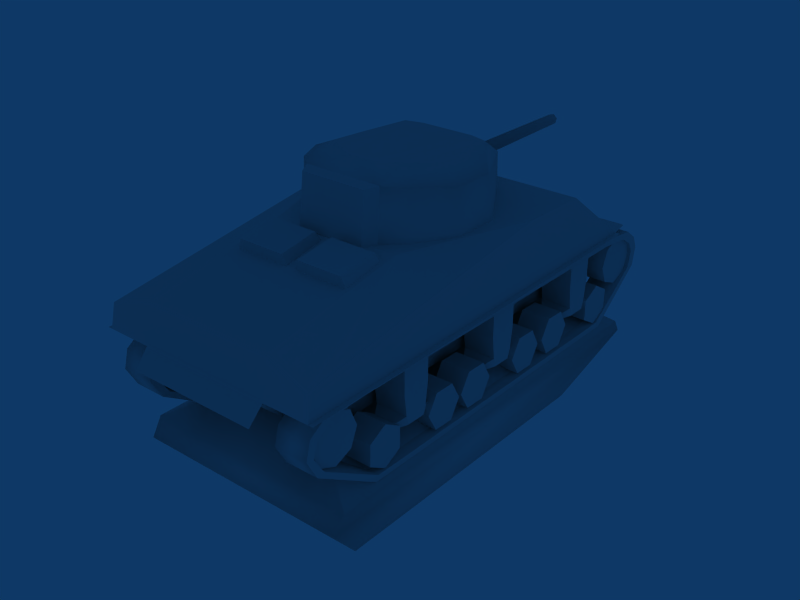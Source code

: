 # Source: LightTank.blend  (saved by Blender 2.49.2; exported with 4.5.12 LTS)
import bpy
from mathutils import Matrix  # noqa: F401  (used for matrix-valued properties, if any)

bpy.ops.wm.read_factory_settings(use_empty=True)
scene = bpy.context.scene
scene.name = 'Scene'

# ---- collections
col_collection_1 = bpy.data.collections.new('Collection 1'); scene.collection.children.link(col_collection_1)

# ---- materials (node trees are filled in below, after node groups)
mat_material = bpy.data.materials.new('Material')
mat_material.alpha_threshold = 0.0
mat_material.roughness = 0.5
mat_material.line_color = (0.0, 0.0, 0.0, 1.0)

# ---- material node trees

# ---- world
world_world = bpy.data.worlds.new('World'); scene.world = world_world
world_world.color = (0.05656, 0.2208, 0.4)
world_world.use_sun_shadow = False
world_world.sun_shadow_jitter_overblur = 0.0
world_world.cycles.sampling_method = 'MANUAL'
world_world.cycles.sample_map_resolution = 256

# ---- meshes
me_cylinder = bpy.data.meshes.new('Cylinder')
me_cylinder.from_pydata([(0.7071, 0.7071, -1.0), (0.9659, -0.2588, -1.0), (0.2588, -0.9659, -1.0), (-0.7071, -0.7071, -1.0), (-0.9659, 0.2588, -1.0), (-0.2588, 0.9659, -1.0), (0.7071, 0.7071, 1.0), (0.9659, -0.2588, 1.0), (0.2588, -0.9659, 1.0), (-0.7071, -0.7071, 1.0), (-0.9659, 0.2588, 1.0), (-0.2588, 0.9659, 1.0), (0.0, 0.0, 1.0)], [], [(12, 7, 6), (12, 8, 7), (12, 9, 8), (12, 10, 9), (12, 11, 10), (12, 6, 11), (0, 6, 7, 1), (1, 7, 8, 2), (2, 8, 9, 3), (3, 9, 10, 4), (4, 10, 11, 5), (6, 0, 5, 11)])
_uv = me_cylinder.uv_layers.new(name='UVTex')
_uv.uv.foreach_set('vector', [0.05859, 0.1191, 0.08789, 0.06836, 0.1172, 0.1191, 0.05859, 0.1191, 0.0293, 0.06836, 0.08789, 0.06836, 0.05859, 0.1191, 0.0, 0.1191, 0.0293, 0.06836, 0.05859, 0.1191, 0.0293, 0.1699, 0.0, 0.1191, 0.05859, 0.1191, 0.08789, 0.1699, 0.0293, 0.1699, 0.05859, 0.1191, 0.1172, 0.1191, 0.08789, 0.1699, 0.009766, 0.1562, 0.01758, 0.1562, 0.01758, 0.166, 0.009766, 0.166, 0.009766, 0.1562, 0.01758, 0.1562, 0.01758, 0.166, 0.009766, 0.166, 0.009766, 0.1562, 0.01758, 0.1562, 0.01758, 0.166, 0.009766, 0.166, 0.009766, 0.1562, 0.01758, 0.1562, 0.01758, 0.166, 0.009766, 0.166, 0.009766, 0.1562, 0.01758, 0.1562, 0.01758, 0.166, 0.009766, 0.166, 0.009766, 0.1562, 0.01758, 0.1562, 0.01758, 0.166, 0.009766, 0.166])
me_cylinder.use_remesh_preserve_volume = False
me_cylinder.use_remesh_preserve_attributes = False
me_cylinder.use_mirror_vertex_groups = False
me_cylinder.update()
me_barrel = bpy.data.meshes.new('Barrel')
me_barrel.from_pydata([(-1.716, 0.01389, 0.02653), (-1.716, 0.05185, -0.01143), (-1.716, 0.03796, -0.06328), (-1.716, -0.01389, -0.07718), (-1.716, -0.03796, 0.01264), (-1.716, -0.05186, -0.03922), (-0.3855, 0.01716, 0.03871), (-0.3855, 0.06403, -0.008164), (-0.3855, 0.04687, -0.0722), (-0.3855, -0.01716, -0.08935), (-0.3855, -0.04687, 0.02155), (-0.3855, -0.06403, -0.04248), (-0.3855, 0.02391, 0.06392), (-0.3855, 0.08924, -0.001409), (-0.3855, 0.06533, -0.09065), (-0.3855, -0.02391, -0.1146), (-0.3855, -0.08924, -0.04923), (-0.3855, -0.06533, 0.04001), (-0.1959, 0.02391, 0.06392), (-0.1959, 0.08924, -0.001409), (-0.1959, 0.06533, -0.09065), (-0.1959, -0.02391, -0.1146), (-0.1959, -0.08924, -0.04923), (-0.1959, -0.06533, 0.04001), (-0.006434, 0.3, 0.2299), (-0.1162, 0.3, 0.1892), (-0.1942, 0.3, 0.08949), (-0.1977, 0.3, -0.1109), (-0.1334, 0.3, -0.1846), (-0.006434, -0.3, 0.2299), (-0.1162, -0.3, 0.1892), (-0.1942, -0.3, 0.08949), (-0.1977, -0.3, -0.1109), (-0.1334, -0.3, -0.1846), (0.1202, 0.3, 0.1925), (-0.01948, 0.3, -0.2437), (0.1202, -0.3, 0.1925), (-0.01948, -0.3, -0.2437)], [], [(5, 4, 1, 2), (2, 3, 5), (4, 0, 1), (6, 0, 4, 10), (1, 0, 6, 7), (8, 2, 1, 7), (8, 9, 3, 2), (11, 5, 3, 9), (11, 10, 4, 5), (12, 6, 10, 17), (12, 13, 7, 6), (14, 8, 7, 13), (14, 15, 9, 8), (16, 11, 9, 15), (16, 17, 10, 11), (18, 12, 17, 23), (18, 19, 13, 12), (20, 14, 13, 19), (20, 21, 15, 14), (22, 16, 15, 21), (22, 23, 17, 16), (28, 25, 24), (33, 29, 30), (33, 30, 31, 32), (28, 27, 26, 25), (33, 32, 27, 28), (32, 31, 26, 27), (31, 30, 25, 26), (30, 29, 24, 25), (28, 24, 34, 35), (29, 33, 37, 36), (33, 28, 35, 37), (24, 29, 36, 34)])
me_barrel.polygons.foreach_set('use_smooth', [0, 0, 0, 1, 1, 1, 1, 1, 1, 0, 0, 0, 0, 0, 0, 1, 1, 1, 1, 1, 1, 0, 0, 0, 0, 1, 1, 1, 1, 0, 0, 1, 1])
_uv = me_barrel.uv_layers.new(name='UVTex')
_uv.uv.foreach_set('vector', [0.2441, 0.959, 0.248, 0.9512, 0.2617, 0.9648, 0.2598, 0.9707, 0.2598, 0.9707, 0.248, 0.9688, 0.2441, 0.959, 0.248, 0.9512, 0.2617, 0.9531, 0.2617, 0.9648, 0.9297, 0.9336, 0.4141, 0.918, 0.4141, 0.8867, 0.9336, 0.9004, 0.416, 0.7715, 0.416, 0.7441, 0.9355, 0.7227, 0.9316, 0.7559, 0.9355, 0.793, 0.416, 0.8027, 0.416, 0.7715, 0.9316, 0.7559, 0.9355, 0.793, 0.9336, 0.8301, 0.418, 0.8301, 0.416, 0.8027, 0.9336, 0.8633, 0.4141, 0.8555, 0.418, 0.8301, 0.9336, 0.8301, 0.9336, 0.8633, 0.9336, 0.9004, 0.4141, 0.8867, 0.4141, 0.8555, 0.5312, 0.3301, 0.5273, 0.334, 0.5098, 0.3301, 0.5078, 0.3223, 0.5312, 0.3301, 0.5371, 0.3516, 0.5312, 0.3496, 0.5273, 0.334, 0.5215, 0.3691, 0.5195, 0.3633, 0.5312, 0.3496, 0.5371, 0.3516, 0.5215, 0.3691, 0.498, 0.3633, 0.5039, 0.3574, 0.5195, 0.3633, 0.4922, 0.3398, 0.498, 0.3418, 0.5039, 0.3574, 0.498, 0.3633, 0.4922, 0.3398, 0.5078, 0.3223, 0.5098, 0.3301, 0.498, 0.3418, 0.5078, 0.2109, 0.4609, 0.2109, 0.4609, 0.1875, 0.5078, 0.1875, 0.5078, 0.07031, 0.5078, 0.09375, 0.4609, 0.09375, 0.4609, 0.07031, 0.5078, 0.1172, 0.4609, 0.1172, 0.4609, 0.09375, 0.5078, 0.09375, 0.5078, 0.1172, 0.5078, 0.1406, 0.4609, 0.1406, 0.4609, 0.1172, 0.5078, 0.1641, 0.4609, 0.1641, 0.4609, 0.1406, 0.5078, 0.1406, 0.5078, 0.1641, 0.5078, 0.1875, 0.4609, 0.1875, 0.4609, 0.1641, 0.5332, 0.08594, 0.6289, 0.08984, 0.6387, 0.1172, 0.6621, 0.1445, 0.7676, 0.1172, 0.7559, 0.1445, 0.6621, 0.1445, 0.7559, 0.1445, 0.7305, 0.1641, 0.6797, 0.1621, 0.5332, 0.08594, 0.5508, 0.07031, 0.6035, 0.07031, 0.6289, 0.08984, 0.1016, 0.5879, 0.1016, 0.5566, 0.416, 0.5566, 0.416, 0.5879, 0.1016, 0.5566, 0.1016, 0.4941, 0.416, 0.4941, 0.416, 0.5566, 0.1016, 0.9336, 0.1016, 0.8926, 0.416, 0.8926, 0.416, 0.9336, 0.1016, 0.8926, 0.1016, 0.8574, 0.416, 0.8574, 0.416, 0.8926, 0.5332, 0.08594, 0.6387, 0.1172, 0.6289, 0.1504, 0.5176, 0.1152, 0.7676, 0.1172, 0.6621, 0.1445, 0.6484, 0.1152, 0.7617, 0.08594, 0.1016, 0.5879, 0.416, 0.5879, 0.416, 0.627, 0.1016, 0.627, 0.416, 0.8574, 0.1016, 0.8574, 0.1016, 0.8125, 0.416, 0.8125])
_ca = me_barrel.color_attributes.new('Col', 'BYTE_COLOR', 'CORNER')
_ca.data.foreach_set('color', [1.0, 1.0, 1.0, 1.0, 1.0, 1.0, 1.0, 1.0, 1.0, 1.0, 1.0, 1.0, 1.0, 1.0, 1.0, 1.0, 1.0, 1.0, 1.0, 1.0, 1.0, 1.0, 1.0, 1.0, 1.0, 1.0, 1.0, 1.0, 1.0, 1.0, 1.0, 1.0, 1.0, 1.0, 1.0, 1.0, 1.0, 1.0, 1.0, 1.0, 1.0, 1.0, 1.0, 1.0, 1.0, 1.0, 1.0, 1.0, 1.0, 1.0, 1.0, 1.0, 1.0, 1.0, 1.0, 1.0, 1.0, 1.0, 1.0, 1.0, 1.0, 1.0, 1.0, 1.0, 1.0, 1.0, 1.0, 1.0, 1.0, 1.0, 1.0, 1.0, 1.0, 1.0, 1.0, 1.0, 1.0, 1.0, 1.0, 1.0, 1.0, 1.0, 1.0, 1.0, 1.0, 1.0, 1.0, 1.0, 1.0, 1.0, 1.0, 1.0, 1.0, 1.0, 1.0, 1.0, 1.0, 1.0, 1.0, 1.0, 1.0, 1.0, 1.0, 1.0, 1.0, 1.0, 1.0, 1.0, 1.0, 1.0, 1.0, 1.0, 1.0, 1.0, 1.0, 1.0, 1.0, 1.0, 1.0, 1.0, 1.0, 1.0, 1.0, 1.0, 1.0, 1.0, 1.0, 1.0, 1.0, 1.0, 1.0, 1.0, 1.0, 1.0, 1.0, 1.0, 1.0, 1.0, 1.0, 1.0, 1.0, 1.0, 1.0, 1.0, 1.0, 1.0, 1.0, 1.0, 1.0, 1.0, 1.0, 1.0, 1.0, 1.0, 1.0, 1.0, 1.0, 1.0, 1.0, 1.0, 1.0, 1.0, 1.0, 1.0, 1.0, 1.0, 1.0, 1.0, 1.0, 1.0, 1.0, 1.0, 1.0, 1.0, 1.0, 1.0, 1.0, 1.0, 1.0, 1.0, 1.0, 1.0, 1.0, 1.0, 1.0, 1.0, 1.0, 1.0, 1.0, 1.0, 1.0, 1.0, 1.0, 1.0, 1.0, 1.0, 1.0, 1.0, 1.0, 1.0, 1.0, 1.0, 1.0, 1.0, 1.0, 1.0, 1.0, 1.0, 1.0, 1.0, 1.0, 1.0, 1.0, 1.0, 1.0, 1.0, 1.0, 1.0, 1.0, 1.0, 1.0, 1.0, 1.0, 1.0, 1.0, 1.0, 1.0, 1.0, 1.0, 1.0, 1.0, 1.0, 1.0, 1.0, 1.0, 1.0, 1.0, 1.0, 1.0, 1.0, 1.0, 1.0, 1.0, 1.0, 1.0, 1.0, 1.0, 1.0, 1.0, 1.0, 1.0, 1.0, 1.0, 1.0, 1.0, 1.0, 1.0, 1.0, 1.0, 1.0, 1.0, 1.0, 1.0, 1.0, 1.0, 1.0, 1.0, 1.0, 1.0, 1.0, 1.0, 1.0, 1.0, 1.0, 1.0, 1.0, 1.0, 1.0, 1.0, 1.0, 1.0, 1.0, 1.0, 1.0, 1.0, 1.0, 1.0, 1.0, 1.0, 1.0, 1.0, 1.0, 1.0, 1.0, 1.0, 1.0, 1.0, 1.0, 1.0, 1.0, 1.0, 1.0, 1.0, 1.0, 1.0, 1.0, 1.0, 1.0, 1.0, 1.0, 1.0, 1.0, 1.0, 1.0, 1.0, 1.0, 1.0, 1.0, 1.0, 1.0, 1.0, 1.0, 1.0, 1.0, 1.0, 1.0, 1.0, 1.0, 1.0, 1.0, 1.0, 1.0, 1.0, 1.0, 1.0, 1.0, 1.0, 1.0, 1.0, 1.0, 1.0, 1.0, 1.0, 1.0, 1.0, 1.0, 1.0, 1.0, 1.0, 1.0, 1.0, 1.0, 1.0, 1.0, 1.0, 1.0, 1.0, 1.0, 1.0, 1.0, 1.0, 1.0, 1.0, 1.0, 1.0, 1.0, 1.0, 1.0, 1.0, 1.0, 1.0, 1.0, 1.0, 1.0, 1.0, 1.0, 1.0, 1.0, 1.0, 1.0, 1.0, 1.0, 1.0, 1.0, 1.0, 1.0, 1.0, 1.0, 1.0, 1.0, 1.0, 1.0, 1.0, 1.0, 1.0, 1.0, 1.0, 1.0, 1.0, 1.0, 1.0, 1.0, 1.0, 1.0, 1.0, 1.0, 1.0, 1.0, 1.0, 1.0, 1.0, 1.0, 1.0, 1.0, 1.0, 1.0, 1.0, 1.0, 1.0, 1.0, 1.0, 1.0, 1.0, 1.0, 1.0, 1.0, 1.0, 1.0, 1.0, 1.0, 1.0, 1.0, 1.0, 1.0, 1.0, 1.0, 1.0, 1.0, 1.0, 1.0, 1.0, 1.0, 1.0, 1.0, 1.0, 1.0, 1.0, 1.0, 1.0, 1.0, 1.0, 1.0, 1.0, 1.0, 1.0, 1.0, 1.0, 1.0, 1.0, 1.0, 1.0, 1.0, 1.0, 1.0, 1.0, 1.0, 1.0, 1.0, 1.0, 1.0, 1.0, 1.0, 1.0, 1.0, 1.0, 1.0, 1.0, 1.0, 1.0, 1.0, 1.0, 1.0, 1.0, 1.0, 1.0, 1.0, 1.0, 1.0, 1.0, 1.0, 1.0, 1.0, 1.0, 1.0, 1.0, 1.0, 1.0, 1.0, 1.0, 1.0, 1.0, 1.0, 1.0, 1.0, 1.0, 1.0, 1.0, 1.0, 1.0, 1.0, 1.0, 1.0])
me_barrel.materials.append(mat_material)
me_barrel.use_remesh_preserve_volume = False
me_barrel.use_remesh_preserve_attributes = False
me_barrel.use_mirror_vertex_groups = False
me_barrel.update()
me_turret = bpy.data.meshes.new('Turret')
me_turret.from_pydata([(0.9333, 0.3512, -0.3565), (0.9333, -0.3512, -0.3565), (0.8831, -0.3436, 0.1449), (0.8831, 0.3436, 0.1449), (0.1429, 0.5323, 0.2077), (-0.1423, 0.5323, 0.1927), (-0.6106, 0.4571, 0.1903), (-0.6575, 0.2743, 0.1903), (-0.6575, -0.2743, 0.1903), (-0.6106, -0.4571, 0.1903), (-0.1423, -0.5323, 0.1927), (0.1429, -0.5323, 0.2077), (0.39, -0.3897, 0.247), (0.5326, -0.1426, 0.247), (0.5326, 0.1426, 0.247), (0.39, 0.3897, 0.247), (0.2202, 0.8205, 0.09139), (-0.2193, 0.7883, 0.07237), (-0.7365, 0.5148, 0.07085), (-0.7957, 0.3361, 0.07085), (-0.7957, -0.3361, 0.07085), (-0.7365, -0.5148, 0.07085), (-0.2193, -0.7883, 0.07237), (0.2202, -0.8205, 0.09139), (0.601, -0.6007, 0.1388), (0.7607, -0.4074, 0.1579), (0.7607, 0.4074, 0.1579), (0.601, 0.6007, 0.1388), (0.225, 0.8388, -0.3692), (-0.2245, 0.8388, -0.3692), (-0.9225, 0.3974, -0.3692), (-0.9493, 0.3594, -0.3692), (-0.9493, -0.3594, -0.3692), (-0.9225, -0.3974, -0.3692), (-0.2245, -0.8388, -0.3692), (0.225, -0.8388, -0.3692), (0.6143, -0.614, -0.3692), (0.8038, -0.4165, -0.3692), (0.8038, 0.4165, -0.3692), (0.6143, 0.614, -0.3692)], [], [(0, 3, 2, 1), (0, 38, 26, 3), (38, 0, 1, 37), (37, 1, 2, 25), (25, 2, 3, 26), (30, 18, 29), (29, 18, 17), (34, 21, 33), (34, 22, 21), (12, 9, 10, 11), (13, 8, 9, 12), (14, 7, 8, 13), (15, 6, 7, 14), (15, 4, 5, 6), (27, 16, 4, 15), (17, 5, 4, 16), (17, 18, 6, 5), (19, 7, 6, 18), (19, 20, 8, 7), (21, 9, 8, 20), (21, 22, 10, 9), (23, 11, 10, 22), (24, 12, 11, 23), (24, 25, 13, 12), (26, 14, 13, 25), (26, 27, 15, 14), (39, 28, 16, 27), (29, 17, 16, 28), (31, 19, 18, 30), (31, 32, 20, 19), (33, 21, 20, 32), (35, 23, 22, 34), (36, 24, 23, 35), (36, 37, 25, 24), (38, 39, 27, 26)])
me_turret.polygons.foreach_set('use_smooth', [0, 0, 0, 0, 0, 1, 1, 1, 1, 0, 0, 0, 0, 0, 1, 1, 1, 1, 1, 1, 1, 1, 1, 1, 1, 1, 1, 1, 1, 1, 1, 1, 1, 1, 1])
_uv = me_turret.uv_layers.new(name='UVTex')
_uv.uv.foreach_set('vector', [0.3477, 0.3945, 0.3477, 0.4355, 0.2656, 0.4355, 0.2656, 0.3945, 0.2422, 0.3945, 0.2422, 0.4355, 0.166, 0.4355, 0.166, 0.3945, 0.166, 0.3945, 0.166, 0.4355, 0.2422, 0.4355, 0.2422, 0.3945, 0.2422, 0.3945, 0.2422, 0.4355, 0.166, 0.4355, 0.166, 0.3945, 0.166, 0.3945, 0.166, 0.4355, 0.2422, 0.4355, 0.2422, 0.3945, 0.4297, 0.4004, 0.498, 0.4355, 0.4141, 0.5391, 0.4141, 0.5391, 0.498, 0.4355, 0.4922, 0.5371, 0.4141, 0.6152, 0.4883, 0.7148, 0.4141, 0.752, 0.4141, 0.6152, 0.4922, 0.6152, 0.4883, 0.7148, 0.3379, 0.7695, 0.3418, 0.6113, 0.3711, 0.6641, 0.3672, 0.7207, 0.2871, 0.7988, 0.2871, 0.582, 0.3418, 0.6113, 0.3379, 0.7695, 0.2305, 0.7988, 0.2305, 0.582, 0.2871, 0.582, 0.2871, 0.7988, 0.1797, 0.7695, 0.1797, 0.6133, 0.2305, 0.582, 0.2305, 0.7988, 0.1797, 0.7695, 0.1504, 0.7207, 0.1504, 0.6621, 0.1797, 0.6133, 0.1484, 0.7988, 0.1094, 0.7285, 0.1504, 0.7207, 0.1797, 0.7695, 0.1133, 0.6504, 0.1504, 0.6621, 0.1504, 0.7207, 0.1094, 0.7285, 0.1133, 0.6504, 0.1641, 0.5547, 0.1797, 0.6133, 0.1504, 0.6621, 0.1992, 0.5391, 0.2305, 0.582, 0.1797, 0.6133, 0.1641, 0.5547, 0.1992, 0.5391, 0.3223, 0.5391, 0.2871, 0.582, 0.2305, 0.582, 0.3574, 0.5566, 0.3418, 0.6113, 0.2871, 0.582, 0.3223, 0.5391, 0.3574, 0.5566, 0.4082, 0.6504, 0.3711, 0.6641, 0.3418, 0.6113, 0.4121, 0.7344, 0.3672, 0.7207, 0.3711, 0.6641, 0.4082, 0.6504, 0.373, 0.8047, 0.3379, 0.7695, 0.3672, 0.7207, 0.4121, 0.7344, 0.373, 0.8047, 0.332, 0.832, 0.2871, 0.7988, 0.3379, 0.7695, 0.1816, 0.832, 0.2305, 0.7988, 0.2871, 0.7988, 0.332, 0.832, 0.1816, 0.832, 0.1484, 0.7988, 0.1797, 0.7695, 0.2305, 0.7988, 0.416, 0.6973, 0.4141, 0.6172, 0.4961, 0.6152, 0.4961, 0.6934, 0.4141, 0.5391, 0.4922, 0.5371, 0.4961, 0.6152, 0.4141, 0.6172, 0.4258, 0.3906, 0.5059, 0.4062, 0.498, 0.4355, 0.4297, 0.4004, 0.582, 0.6543, 0.5762, 0.5352, 0.6523, 0.5391, 0.6562, 0.6484, 0.4141, 0.752, 0.4883, 0.7148, 0.4922, 0.752, 0.4141, 0.7617, 0.4141, 0.5371, 0.4883, 0.5371, 0.4922, 0.6152, 0.4141, 0.6152, 0.4199, 0.457, 0.4961, 0.459, 0.4883, 0.5371, 0.4141, 0.5371, 0.4199, 0.457, 0.4258, 0.4102, 0.502, 0.4102, 0.4961, 0.459, 0.4141, 0.7422, 0.416, 0.6973, 0.4961, 0.6934, 0.4922, 0.7402])
_ca = me_turret.color_attributes.new('Col', 'BYTE_COLOR', 'CORNER')
_ca.data.foreach_set('color', [1.0, 1.0, 1.0, 1.0, 1.0, 1.0, 1.0, 1.0, 1.0, 1.0, 1.0, 1.0, 1.0, 1.0, 1.0, 1.0, 1.0, 1.0, 1.0, 1.0, 1.0, 1.0, 1.0, 1.0, 1.0, 1.0, 1.0, 1.0, 1.0, 1.0, 1.0, 1.0, 1.0, 1.0, 1.0, 1.0, 1.0, 1.0, 1.0, 1.0, 1.0, 1.0, 1.0, 1.0, 1.0, 1.0, 1.0, 1.0, 1.0, 1.0, 1.0, 1.0, 1.0, 1.0, 1.0, 1.0, 1.0, 1.0, 1.0, 1.0, 1.0, 1.0, 1.0, 1.0, 1.0, 1.0, 1.0, 1.0, 1.0, 1.0, 1.0, 1.0, 1.0, 1.0, 1.0, 1.0, 1.0, 1.0, 1.0, 1.0, 1.0, 1.0, 1.0, 1.0, 1.0, 1.0, 1.0, 1.0, 1.0, 1.0, 1.0, 1.0, 1.0, 1.0, 1.0, 1.0, 1.0, 1.0, 1.0, 1.0, 1.0, 1.0, 1.0, 1.0, 1.0, 1.0, 1.0, 1.0, 1.0, 1.0, 1.0, 1.0, 1.0, 1.0, 1.0, 1.0, 1.0, 1.0, 1.0, 1.0, 1.0, 1.0, 1.0, 1.0, 1.0, 1.0, 1.0, 1.0, 1.0, 1.0, 1.0, 1.0, 1.0, 1.0, 1.0, 1.0, 1.0, 1.0, 1.0, 1.0, 1.0, 1.0, 1.0, 1.0, 1.0, 1.0, 1.0, 1.0, 1.0, 1.0, 1.0, 1.0, 1.0, 1.0, 1.0, 1.0, 1.0, 1.0, 1.0, 1.0, 1.0, 1.0, 1.0, 1.0, 1.0, 1.0, 1.0, 1.0, 1.0, 1.0, 1.0, 1.0, 1.0, 1.0, 1.0, 1.0, 1.0, 1.0, 1.0, 1.0, 1.0, 1.0, 1.0, 1.0, 1.0, 1.0, 1.0, 1.0, 1.0, 1.0, 1.0, 1.0, 1.0, 1.0, 1.0, 1.0, 1.0, 1.0, 1.0, 1.0, 1.0, 1.0, 1.0, 1.0, 1.0, 1.0, 1.0, 1.0, 1.0, 1.0, 1.0, 1.0, 1.0, 1.0, 1.0, 1.0, 1.0, 1.0, 1.0, 1.0, 1.0, 1.0, 1.0, 1.0, 1.0, 1.0, 1.0, 1.0, 1.0, 1.0, 1.0, 1.0, 1.0, 1.0, 1.0, 1.0, 1.0, 1.0, 1.0, 1.0, 1.0, 1.0, 1.0, 1.0, 1.0, 1.0, 1.0, 1.0, 1.0, 1.0, 1.0, 1.0, 1.0, 1.0, 1.0, 1.0, 1.0, 1.0, 1.0, 1.0, 1.0, 1.0, 1.0, 1.0, 1.0, 1.0, 1.0, 1.0, 1.0, 1.0, 1.0, 1.0, 1.0, 1.0, 1.0, 1.0, 1.0, 1.0, 1.0, 1.0, 1.0, 1.0, 1.0, 1.0, 1.0, 1.0, 1.0, 1.0, 1.0, 1.0, 1.0, 1.0, 1.0, 1.0, 1.0, 1.0, 1.0, 1.0, 1.0, 1.0, 1.0, 1.0, 1.0, 1.0, 1.0, 1.0, 1.0, 1.0, 1.0, 1.0, 1.0, 1.0, 1.0, 1.0, 1.0, 1.0, 1.0, 1.0, 1.0, 1.0, 1.0, 1.0, 1.0, 1.0, 1.0, 1.0, 1.0, 1.0, 1.0, 1.0, 1.0, 1.0, 1.0, 1.0, 1.0, 1.0, 1.0, 1.0, 1.0, 1.0, 1.0, 1.0, 1.0, 1.0, 1.0, 1.0, 1.0, 1.0, 1.0, 1.0, 1.0, 1.0, 1.0, 1.0, 1.0, 1.0, 1.0, 1.0, 1.0, 1.0, 1.0, 1.0, 1.0, 1.0, 1.0, 1.0, 1.0, 1.0, 1.0, 1.0, 1.0, 1.0, 1.0, 1.0, 1.0, 1.0, 1.0, 1.0, 1.0, 1.0, 1.0, 1.0, 1.0, 1.0, 1.0, 1.0, 1.0, 1.0, 1.0, 1.0, 1.0, 1.0, 1.0, 1.0, 1.0, 1.0, 1.0, 1.0, 1.0, 1.0, 1.0, 1.0, 1.0, 1.0, 1.0, 1.0, 1.0, 1.0, 1.0, 1.0, 1.0, 1.0, 1.0, 1.0, 1.0, 1.0, 1.0, 1.0, 1.0, 1.0, 1.0, 1.0, 1.0, 1.0, 1.0, 1.0, 1.0, 1.0, 1.0, 1.0, 1.0, 1.0, 1.0, 1.0, 1.0, 1.0, 1.0, 1.0, 1.0, 1.0, 1.0, 1.0, 1.0, 1.0, 1.0, 1.0, 1.0, 1.0, 1.0, 1.0, 1.0, 1.0, 1.0, 1.0, 1.0, 1.0, 1.0, 1.0, 1.0, 1.0, 1.0, 1.0, 1.0, 1.0, 1.0, 1.0, 1.0, 1.0, 1.0, 1.0, 1.0, 1.0, 1.0, 1.0, 1.0, 1.0, 1.0, 1.0, 1.0, 1.0, 1.0, 1.0, 1.0, 1.0, 1.0, 1.0, 1.0, 1.0, 1.0, 1.0, 1.0, 1.0, 1.0, 1.0, 1.0, 1.0, 1.0, 1.0, 1.0, 1.0, 1.0, 1.0, 1.0, 1.0, 1.0, 1.0, 1.0, 1.0, 1.0, 1.0, 1.0, 1.0, 1.0, 1.0, 1.0, 1.0, 1.0, 1.0, 1.0, 1.0, 1.0, 1.0, 1.0, 1.0, 1.0, 1.0, 1.0, 1.0, 1.0, 1.0, 1.0, 1.0, 1.0, 1.0, 1.0, 1.0, 1.0, 1.0, 1.0, 1.0, 1.0, 1.0, 1.0, 1.0])
me_turret.materials.append(mat_material)
me_turret.use_remesh_preserve_volume = False
me_turret.use_remesh_preserve_attributes = False
me_turret.use_mirror_vertex_groups = False
me_turret.update()
me_body = bpy.data.meshes.new('Body')
me_body.from_pydata([(1.228, -0.06825, 1.65), (1.228, -0.5485, 1.65), (0.8281, -0.5433, 1.714), (0.8281, -0.07347, 1.714), (0.7799, -0.5869, 1.59), (0.7799, -0.02981, 1.59), (1.215, -0.5931, 1.521), (1.215, -0.02362, 1.521), (1.215, 0.6309, 1.521), (1.215, 0.06141, 1.521), (0.7799, 0.6247, 1.59), (0.7799, 0.06761, 1.59), (0.8281, 0.5811, 1.714), (0.8281, 0.1113, 1.714), (1.228, 0.106, 1.65), (1.228, 0.5863, 1.65), (-1.492, 0.7158, 0.8823), (-1.492, 0.7206, 0.637), (-1.798, 0.7206, 0.637), (-1.798, 0.7153, 0.8823), (-1.493, 1.045, 0.8823), (-1.797, 1.045, 0.8823), (-1.797, 1.045, 0.637), (-1.493, 1.045, 0.637), (-1.741, 0.7206, 0.3298), (-1.741, 1.044, 0.3298), (-1.549, 0.7206, 0.3298), (-1.549, 1.044, 0.3298), (-1.769, 0.7206, 0.4206), (-1.769, 1.044, 0.4206), (-1.521, 1.044, 0.4206), (-1.521, 0.7206, 0.4206), (-2.033, 0.8823, 0.2838), (-1.257, 0.8823, 0.2838), (0.01281, 0.8823, 0.2838), (-0.763, 0.8823, 0.2838), (-0.251, 0.7206, 0.4206), (-0.251, 1.044, 0.4206), (-0.4992, 1.044, 0.4206), (-0.4992, 0.7206, 0.4206), (-0.2792, 1.044, 0.3298), (-0.2792, 0.7206, 0.3298), (-0.471, 1.044, 0.3298), (-0.471, 0.7206, 0.3298), (-0.223, 1.045, 0.637), (-0.5272, 1.045, 0.637), (-0.5272, 1.045, 0.8823), (-0.223, 1.045, 0.8823), (-0.5282, 0.7158, 0.8823), (-0.5282, 0.7206, 0.637), (-0.222, 0.7206, 0.637), (-0.222, 0.7158, 0.8823), (1.006, 0.7158, 0.8823), (1.006, 0.7206, 0.637), (0.6993, 0.7206, 0.637), (0.6993, 0.7158, 0.8823), (1.005, 1.045, 0.8823), (0.7003, 1.045, 0.8823), (0.7003, 1.045, 0.637), (1.005, 1.045, 0.637), (0.7565, 0.7206, 0.3298), (0.7565, 1.044, 0.3298), (0.9483, 0.7206, 0.3298), (0.9483, 1.044, 0.3298), (0.7283, 0.7206, 0.4206), (0.7283, 1.044, 0.4206), (0.9765, 1.044, 0.4206), (0.9765, 0.7206, 0.4206), (0.4645, 0.8823, 0.2838), (1.24, 0.8823, 0.2838), (-2.209, 0.8215, 0.8021), (-2.134, 0.8215, 0.622), (-2.209, 0.8215, 0.4419), (-2.389, 0.8215, 0.3673), (-2.569, 0.8215, 0.4419), (-2.644, 0.8215, 0.622), (-2.569, 0.8215, 0.8021), (-2.389, 0.8215, 0.8767), (-2.209, 1.026, 0.8021), (-2.134, 1.026, 0.622), (-2.209, 1.026, 0.4419), (-2.389, 1.026, 0.3673), (-2.569, 1.026, 0.4419), (-2.644, 1.026, 0.622), (-2.569, 1.026, 0.8021), (-2.389, 1.026, 0.8767), (1.813, 1.026, 0.8852), (1.633, 1.026, 0.8106), (1.559, 1.026, 0.6305), (1.633, 1.026, 0.4504), (1.813, 1.026, 0.3758), (1.993, 1.026, 0.4504), (2.068, 1.026, 0.6305), (1.993, 1.026, 0.8106), (1.813, 0.8215, 0.8852), (1.633, 0.8215, 0.8106), (1.559, 0.8215, 0.6305), (1.633, 0.8215, 0.4504), (1.813, 0.8215, 0.3758), (1.993, 0.8215, 0.4504), (2.068, 0.8215, 0.6305), (1.993, 0.8215, 0.8106), (1.524, -0.7347, 0.952), (2.164, -0.7347, 0.6162), (2.055, -0.7347, 0.4195), (1.384, -0.7347, 0.002916), (-2.07, -0.7347, -0.00245), (-2.683, -0.7347, 0.4755), (-2.721, -0.7347, 0.6694), (-2.666, -0.7347, 0.7986), (-2.529, -0.7347, 0.9019), (-2.204, -0.7347, 0.9435), (1.909, -0.7347, 0.9385), (2.118, -0.7347, 0.7966), (2.164, -1.067, 0.6162), (2.055, -1.067, 0.4195), (1.384, -1.067, 0.002917), (-2.07, -1.067, -0.00245), (-2.683, -1.067, 0.4755), (-2.721, -1.067, 0.6694), (-2.666, -1.067, 0.7986), (-2.529, -1.067, 0.9019), (-2.204, -1.067, 0.9435), (1.524, -1.067, 0.952), (1.909, -1.067, 0.9385), (2.118, -1.067, 0.7966), (2.036, -1.062, 0.7512), (1.833, -1.062, 0.8716), (1.461, -1.062, 0.883), (-2.14, -1.062, 0.8758), (-2.454, -1.062, 0.8406), (-2.586, -1.062, 0.7529), (-2.639, -1.062, 0.6434), (-2.602, -1.062, 0.479), (-2.038, -1.062, 0.05674), (1.354, -1.062, 0.05579), (1.974, -1.062, 0.4315), (2.08, -1.062, 0.5983), (2.036, -0.7399, 0.7512), (1.833, -0.7399, 0.8716), (-2.14, -0.7399, 0.8758), (-2.454, -0.7399, 0.8406), (-2.586, -0.7399, 0.7529), (-2.639, -0.7399, 0.6434), (-2.602, -0.7399, 0.479), (-2.038, -0.7399, 0.05674), (1.354, -0.7399, 0.05579), (1.974, -0.7399, 0.4315), (2.08, -0.7399, 0.5983), (1.461, -0.7399, 0.883), (-2.209, -0.8245, 0.8021), (-2.134, -0.8245, 0.622), (-2.209, -0.8245, 0.4419), (-2.389, -0.8245, 0.3673), (-2.569, -0.8245, 0.4419), (-2.644, -0.8245, 0.622), (-2.569, -0.8245, 0.8021), (-2.389, -0.8245, 0.8767), (-2.209, -1.029, 0.8021), (-2.134, -1.029, 0.622), (-2.209, -1.029, 0.4419), (-2.389, -1.029, 0.3673), (-2.569, -1.029, 0.4419), (-2.644, -1.029, 0.622), (-2.569, -1.029, 0.8021), (-2.389, -1.029, 0.8767), (1.813, -1.029, 0.8852), (1.633, -1.029, 0.8106), (1.559, -1.029, 0.6305), (1.633, -1.029, 0.4504), (1.813, -1.029, 0.3758), (1.993, -1.029, 0.4504), (2.068, -1.029, 0.6305), (1.993, -1.029, 0.8106), (1.813, -0.8245, 0.8852), (1.633, -0.8245, 0.8106), (1.559, -0.8245, 0.6305), (1.633, -0.8245, 0.4504), (1.813, -0.8245, 0.3758), (1.993, -0.8245, 0.4504), (2.068, -0.8245, 0.6305), (1.993, -0.8245, 0.8106), (2.204, 0.6739, 0.9987), (2.204, -0.6688, 0.9987), (-2.134, -0.6688, 1.046), (-2.134, 0.6739, 1.046), (2.133, 0.6607, 1.378), (2.133, -0.6556, 1.378), (0.6498, -0.6556, 1.652), (0.6498, 0.6607, 1.652), (-1.362, -0.6556, 1.643), (-1.362, 0.6607, 1.643), (2.194, 0.6607, 0.9479), (-2.625, 0.6607, 0.7069), (-2.625, -0.6556, 0.7069), (2.194, -0.6556, 0.9479), (1.57, 0.6607, 0.3913), (1.57, -0.6556, 0.3913), (-2.213, -0.6556, 0.3886), (-2.213, 0.6607, 0.3886), (-0.6489, -1.106, 1.652), (-1.362, -1.106, 1.643), (-2.134, -1.128, 1.046), (2.199, -1.128, 0.9968), (2.162, -1.106, 1.238), (-0.6489, 1.111, 1.652), (-1.362, 1.111, 1.643), (-2.134, 1.133, 1.046), (2.199, 1.133, 0.9968), (2.162, 1.111, 1.238), (-2.594, -0.6556, 0.5134), (-2.594, 0.6607, 0.5134), (2.346, 0.6607, 0.8367), (2.346, -0.6556, 0.8367), (-2.213, -0.3265, 0.3886), (-2.499, -0.3521, 0.5134), (-2.53, -0.3521, 0.7069), (-2.134, -0.3331, 1.046), (-2.213, 0.3316, 0.3886), (-2.499, 0.3572, 0.5134), (-2.53, 0.3572, 0.7069), (-2.134, 0.3382, 1.046), (-2.594, -0.4911, 0.5134), (-2.625, -0.4911, 0.7069), (-2.625, 0.4962, 0.7069), (-2.594, 0.4962, 0.5134), (-2.631, -0.7091, 0.916), (-2.631, -0.9211, 0.916), (-2.631, 0.7142, 0.916), (-2.631, 0.9262, 0.916), (1.461, 1.06, 0.883), (2.08, 1.06, 0.5983), (1.974, 1.06, 0.4315), (1.354, 1.06, 0.05579), (-2.038, 1.06, 0.05674), (-2.602, 1.06, 0.479), (-2.639, 1.06, 0.6434), (-2.586, 1.06, 0.7529), (-2.454, 1.06, 0.8406), (-2.14, 1.06, 0.8758), (1.833, 1.06, 0.8716), (2.036, 1.06, 0.7512), (2.08, 0.7385, 0.5983), (1.974, 0.7385, 0.4315), (1.354, 0.7385, 0.05579), (-2.038, 0.7385, 0.05674), (-2.602, 0.7385, 0.479), (-2.639, 0.7385, 0.6434), (-2.586, 0.7385, 0.7529), (-2.454, 0.7385, 0.8406), (-2.14, 0.7385, 0.8758), (1.461, 0.7385, 0.883), (1.833, 0.7385, 0.8716), (2.036, 0.7385, 0.7512), (2.118, 0.7332, 0.7966), (1.909, 0.7332, 0.9385), (1.524, 0.7332, 0.952), (-2.204, 0.7332, 0.9435), (-2.529, 0.7332, 0.9019), (-2.666, 0.7332, 0.7986), (-2.721, 0.7332, 0.6694), (-2.683, 0.7332, 0.4755), (-2.07, 0.7332, -0.00245), (1.384, 0.7332, 0.002917), (2.055, 0.7332, 0.4195), (2.164, 0.7332, 0.6162), (2.118, 1.065, 0.7966), (1.909, 1.065, 0.9385), (-2.204, 1.065, 0.9435), (-2.529, 1.065, 0.9019), (-2.666, 1.065, 0.7986), (-2.721, 1.065, 0.6694), (-2.683, 1.065, 0.4755), (-2.07, 1.065, -0.00245), (1.384, 1.065, 0.002916), (2.055, 1.065, 0.4195), (2.164, 1.065, 0.6162), (1.524, 1.065, 0.952), (1.24, -0.8782, 0.2838), (0.4645, -0.8782, 0.2838), (0.9765, -0.7165, 0.4206), (0.9765, -1.04, 0.4206), (0.7283, -1.04, 0.4206), (0.7283, -0.7165, 0.4206), (0.9483, -1.04, 0.3298), (0.9483, -0.7165, 0.3298), (0.7565, -1.04, 0.3298), (0.7565, -0.7165, 0.3298), (1.005, -1.041, 0.637), (0.7003, -1.041, 0.637), (0.7003, -1.041, 0.8823), (1.005, -1.041, 0.8823), (0.6993, -0.7116, 0.8823), (0.6993, -0.7165, 0.637), (1.006, -0.7165, 0.637), (1.006, -0.7116, 0.8823), (-0.222, -0.7116, 0.8823), (-0.222, -0.7165, 0.637), (-0.5282, -0.7165, 0.637), (-0.5282, -0.7116, 0.8823), (-0.223, -1.041, 0.8823), (-0.5272, -1.041, 0.8823), (-0.5272, -1.041, 0.637), (-0.223, -1.041, 0.637), (-0.471, -0.7165, 0.3298), (-0.471, -1.04, 0.3298), (-0.2792, -0.7165, 0.3298), (-0.2792, -1.04, 0.3298), (-0.4992, -0.7165, 0.4206), (-0.4992, -1.04, 0.4206), (-0.251, -1.04, 0.4206), (-0.251, -0.7165, 0.4206), (-0.763, -0.8782, 0.2838), (0.01281, -0.8782, 0.2838), (-1.257, -0.8782, 0.2838), (-2.033, -0.8782, 0.2838), (-1.521, -0.7165, 0.4206), (-1.521, -1.04, 0.4206), (-1.769, -1.04, 0.4206), (-1.769, -0.7165, 0.4206), (-1.549, -1.04, 0.3298), (-1.549, -0.7165, 0.3298), (-1.741, -1.04, 0.3298), (-1.741, -0.7165, 0.3298), (-1.493, -1.041, 0.637), (-1.797, -1.041, 0.637), (-1.797, -1.041, 0.8823), (-1.493, -1.041, 0.8823), (-1.798, -0.7112, 0.8823), (-1.798, -0.7165, 0.637), (-1.492, -0.7165, 0.637), (-1.492, -0.7116, 0.8823), (-2.477, 1.03, 0.9826), (-2.477, 0.6941, 0.9826), (-2.477, -0.689, 0.9826), (-2.477, -1.025, 0.9826), (-2.134, -1.128, 1.046), (2.199, -1.128, 0.9968), (-2.134, 1.182, 1.046), (2.199, 1.182, 0.9968), (-2.134, -1.176, 1.046), (2.199, -1.176, 0.9968)], [], [(0, 3, 2, 1), (0, 7, 5, 3), (7, 0, 1, 6), (6, 1, 2, 4), (4, 2, 3, 5), (11, 13, 12, 10), (9, 14, 13, 11), (8, 15, 14, 9), (15, 8, 10, 12), (15, 12, 13, 14), (20, 23, 22, 21), (26, 24, 25, 27), (29, 30, 27, 25), (25, 24, 32), (29, 25, 32), (28, 29, 32), (27, 30, 33), (26, 27, 33), (30, 31, 33), (17, 31, 30, 23), (16, 17, 23, 20), (18, 19, 21, 22), (18, 22, 29, 28), (22, 23, 30, 29), (45, 44, 37, 38), (49, 45, 38, 39), (49, 48, 46, 45), (51, 50, 44, 47), (50, 36, 37, 44), (37, 36, 34), (41, 40, 34), (40, 37, 34), (39, 38, 35), (38, 42, 35), (42, 43, 35), (38, 37, 40, 42), (41, 43, 42, 40), (47, 44, 45, 46), (56, 59, 58, 57), (62, 60, 61, 63), (65, 66, 63, 61), (61, 60, 68), (65, 61, 68), (64, 65, 68), (63, 66, 69), (62, 63, 69), (66, 67, 69), (53, 67, 66, 59), (52, 53, 59, 56), (54, 55, 57, 58), (54, 58, 65, 64), (58, 59, 66, 65), (71, 79, 78, 70), (71, 72, 80, 79), (73, 81, 80, 72), (73, 74, 82, 81), (75, 83, 82, 74), (75, 76, 84, 83), (77, 85, 84, 76), (77, 70, 78, 85), (78, 83, 84, 85), (78, 79, 82, 83), (79, 80, 81, 82), (92, 91, 90, 89), (93, 92, 89, 88), (93, 88, 87, 86), (94, 101, 93, 86), (94, 86, 87, 95), (96, 95, 87, 88), (96, 88, 89, 97), (98, 97, 89, 90), (98, 90, 91, 99), (100, 99, 91, 92), (100, 92, 93, 101), (104, 103, 114, 115), (105, 104, 115, 116), (106, 105, 116, 117), (107, 106, 117, 118), (108, 107, 118, 119), (109, 108, 119, 120), (110, 109, 120, 121), (111, 110, 121, 122), (123, 102, 111, 122), (112, 102, 123, 124), (112, 124, 125, 113), (103, 113, 125, 114), (114, 125, 126, 137), (113, 103, 148, 138), (124, 127, 126, 125), (113, 138, 139, 112), (124, 123, 128, 127), (102, 112, 139, 149), (122, 129, 128, 123), (102, 149, 140, 111), (122, 121, 130, 129), (110, 111, 140, 141), (121, 120, 131, 130), (109, 110, 141, 142), (120, 119, 132, 131), (108, 109, 142, 143), (119, 118, 133, 132), (107, 108, 143, 144), (118, 117, 134, 133), (106, 107, 144, 145), (117, 116, 135, 134), (105, 106, 145, 146), (116, 115, 136, 135), (104, 105, 146, 147), (115, 114, 137, 136), (103, 104, 147, 148), (137, 148, 147, 136), (136, 147, 146, 135), (135, 146, 145, 134), (134, 145, 144, 133), (133, 144, 143, 132), (132, 143, 142, 131), (131, 142, 141, 130), (130, 141, 140, 129), (128, 129, 140, 149), (128, 149, 139, 127), (126, 127, 139, 138), (126, 138, 148, 137), (151, 150, 158, 159), (151, 159, 160, 152), (153, 152, 160, 161), (153, 161, 162, 154), (155, 154, 162, 163), (155, 163, 164, 156), (157, 156, 164, 165), (157, 165, 158, 150), (158, 165, 164, 163), (158, 163, 162, 159), (159, 162, 161, 160), (172, 169, 170, 171), (173, 168, 169, 172), (173, 166, 167, 168), (174, 166, 173, 181), (174, 175, 167, 166), (176, 168, 167, 175), (176, 177, 169, 168), (178, 170, 169, 177), (178, 179, 171, 170), (180, 172, 171, 179), (180, 181, 173, 172), (186, 189, 188, 187), (182, 186, 187, 183), (191, 185, 221), (190, 188, 189, 191), (185, 182, 192, 193), (217, 216, 223), (183, 184, 194, 195), (182, 183, 195, 192), (192, 195, 197, 196), (195, 194, 210), (194, 223, 222, 210), (196, 199, 211), (197, 198, 214), (188, 190, 201, 200), (190, 184, 202, 201), (183, 187, 204, 203), (187, 188, 200, 204), (184, 183, 203, 202), (203, 204, 200), (203, 200, 202), (202, 200, 201), (191, 189, 205, 206), (185, 191, 206, 207), (186, 182, 208, 209), (189, 186, 209, 205), (182, 185, 207, 208), (208, 205, 209), (208, 207, 205), (207, 206, 205), (211, 193, 192), (211, 192, 196), (218, 219, 225), (210, 198, 197), (210, 197, 195), (212, 182, 183, 213), (217, 184, 190), (198, 210, 222), (185, 193, 224), (220, 224, 225, 219), (218, 199, 196), (196, 197, 214, 218), (216, 217, 221, 220), (215, 216, 220, 219), (214, 215, 219, 218), (190, 191, 221, 217), (224, 193, 211, 225), (224, 220, 221), (224, 221, 185), (222, 215, 214), (222, 214, 198), (225, 211, 199), (225, 199, 218), (223, 216, 215, 222), (223, 194, 184), (223, 184, 217), (253, 241, 231, 242), (253, 252, 240, 241), (251, 230, 240, 252), (251, 250, 239, 230), (249, 238, 239, 250), (248, 237, 238, 249), (247, 236, 237, 248), (246, 235, 236, 247), (245, 234, 235, 246), (244, 233, 234, 245), (243, 232, 233, 244), (242, 231, 232, 243), (276, 275, 232, 231), (264, 265, 242, 243), (275, 274, 233, 232), (263, 264, 243, 244), (274, 273, 234, 233), (262, 263, 244, 245), (273, 272, 235, 234), (261, 262, 245, 246), (272, 271, 236, 235), (260, 261, 246, 247), (271, 270, 237, 236), (259, 260, 247, 248), (270, 269, 238, 237), (258, 259, 248, 249), (269, 268, 239, 238), (257, 258, 249, 250), (277, 230, 239, 268), (257, 250, 251, 256), (277, 267, 240, 230), (255, 256, 251, 252), (266, 241, 240, 267), (255, 252, 253, 254), (266, 276, 231, 241), (265, 254, 253, 242), (276, 266, 254, 265), (267, 255, 254, 266), (267, 277, 256, 255), (256, 277, 268, 257), (268, 269, 258, 257), (269, 270, 259, 258), (270, 271, 260, 259), (271, 272, 261, 260), (272, 273, 262, 261), (273, 274, 263, 262), (274, 275, 264, 263), (275, 276, 265, 264), (289, 282, 281, 288), (293, 283, 282, 289), (293, 289, 290, 292), (295, 291, 288, 294), (294, 288, 281, 280), (281, 278, 280), (285, 278, 284), (284, 278, 281), (283, 279, 282), (282, 279, 286), (286, 279, 287), (282, 286, 284, 281), (285, 284, 286, 287), (291, 290, 289, 288), (300, 301, 302, 303), (306, 307, 305, 304), (309, 305, 307, 310), (305, 312, 304), (309, 312, 305), (308, 312, 309), (307, 313, 310), (306, 313, 307), (310, 313, 311), (297, 303, 310, 311), (296, 300, 303, 297), (298, 302, 301, 299), (298, 308, 309, 302), (302, 309, 310, 303), (325, 318, 317, 324), (329, 319, 318, 325), (329, 325, 326, 328), (331, 327, 324, 330), (330, 324, 317, 316), (317, 314, 316), (321, 314, 320), (320, 314, 317), (319, 315, 318), (318, 315, 322), (322, 315, 323), (318, 322, 320, 317), (321, 320, 322, 323), (327, 326, 325, 324), (207, 332, 333, 185), (332, 229, 228, 333), (184, 334, 335, 202), (334, 226, 227, 335), (184, 194, 334), (194, 226, 334), (185, 333, 193), (193, 333, 228), (203, 202, 336, 337), (207, 208, 339, 338), (337, 336, 340, 341)])
me_body.polygons.foreach_set('use_smooth', [0, 0, 0, 0, 0, 0, 0, 0, 0, 0, 0, 0, 0, 0, 0, 0, 0, 0, 0, 0, 0, 0, 0, 0, 0, 0, 0, 0, 0, 0, 0, 0, 0, 0, 0, 0, 0, 0, 0, 0, 0, 0, 0, 0, 0, 0, 0, 0, 0, 0, 0, 0, 1, 1, 1, 1, 1, 1, 1, 1, 0, 0, 0, 0, 0, 0, 1, 1, 1, 1, 1, 1, 1, 1, 1, 1, 1, 1, 1, 1, 1, 1, 1, 1, 1, 1, 0, 0, 0, 0, 0, 0, 0, 0, 0, 0, 0, 0, 0, 0, 0, 0, 0, 0, 0, 0, 0, 0, 0, 0, 1, 1, 1, 1, 1, 1, 1, 1, 1, 1, 1, 1, 1, 1, 1, 1, 1, 1, 1, 1, 0, 0, 0, 0, 0, 0, 1, 1, 1, 1, 1, 1, 1, 1, 0, 0, 0, 0, 0, 0, 0, 0, 0, 0, 0, 0, 0, 0, 0, 0, 0, 0, 0, 0, 0, 0, 0, 0, 0, 0, 0, 0, 0, 0, 0, 0, 0, 0, 0, 0, 0, 0, 0, 0, 0, 0, 0, 0, 0, 0, 0, 0, 0, 0, 0, 0, 0, 0, 0, 1, 1, 1, 1, 1, 1, 1, 1, 1, 1, 1, 1, 0, 0, 0, 0, 0, 0, 0, 0, 0, 0, 0, 0, 0, 0, 0, 0, 0, 0, 0, 0, 0, 0, 0, 0, 1, 1, 1, 1, 1, 1, 1, 1, 1, 1, 1, 1, 0, 0, 0, 0, 0, 0, 0, 0, 0, 0, 0, 0, 0, 0, 0, 0, 0, 0, 0, 0, 0, 0, 0, 0, 0, 0, 0, 0, 0, 0, 0, 0, 0, 0, 0, 0, 0, 0, 0, 0, 0, 0, 0, 0, 0, 0, 0, 0, 0, 0, 0, 0, 0])
_uv = me_body.uv_layers.new(name='UVTex')
_uv.uv.foreach_set('vector', [0.3477, 0.3945, 0.3477, 0.4355, 0.2656, 0.4355, 0.2656, 0.3945, 0.2422, 0.3945, 0.2422, 0.4355, 0.166, 0.4355, 0.166, 0.3945, 0.166, 0.3945, 0.166, 0.4355, 0.2422, 0.4355, 0.2422, 0.3945, 0.2422, 0.3945, 0.2422, 0.4355, 0.166, 0.4355, 0.166, 0.3945, 0.166, 0.3945, 0.166, 0.4355, 0.2422, 0.4355, 0.2422, 0.3945, 0.166, 0.3945, 0.166, 0.4355, 0.2422, 0.4355, 0.2422, 0.3945, 0.2422, 0.3945, 0.2422, 0.4355, 0.166, 0.4355, 0.166, 0.3945, 0.166, 0.3945, 0.166, 0.4355, 0.2422, 0.4355, 0.2422, 0.3945, 0.2422, 0.3945, 0.2422, 0.4355, 0.166, 0.4355, 0.166, 0.3945, 0.3477, 0.3945, 0.3477, 0.4355, 0.2656, 0.4355, 0.2656, 0.3945, 0.9199, 0.8262, 0.8711, 0.8262, 0.873, 0.9062, 0.9219, 0.9062, 0.791, 0.8398, 0.793, 0.8809, 0.8105, 0.8945, 0.8086, 0.8398, 0.8301, 0.9082, 0.8262, 0.8281, 0.8086, 0.8398, 0.8105, 0.8945, 0.8105, 0.8945, 0.793, 0.8809, 0.7793, 0.9688, 0.8301, 0.9082, 0.8105, 0.8945, 0.7871, 0.9785, 0.834, 0.918, 0.8301, 0.9082, 0.7949, 0.9785, 0.8086, 0.8398, 0.8262, 0.8281, 0.791, 0.752, 0.791, 0.8398, 0.8086, 0.8398, 0.7852, 0.752, 0.8262, 0.8281, 0.832, 0.8125, 0.7988, 0.7402, 0.8711, 0.8008, 0.832, 0.8125, 0.8262, 0.8281, 0.8711, 0.8262, 0.9199, 0.8008, 0.8711, 0.8008, 0.8711, 0.8262, 0.9199, 0.8262, 0.873, 0.9316, 0.9219, 0.9316, 0.9219, 0.9062, 0.873, 0.9062, 0.873, 0.9316, 0.873, 0.9062, 0.8301, 0.9082, 0.834, 0.918, 0.873, 0.9062, 0.8711, 0.8262, 0.8262, 0.8281, 0.8301, 0.9082, 0.4727, 0.375, 0.4805, 0.4707, 0.5254, 0.4688, 0.5234, 0.373, 0.4727, 0.3398, 0.4727, 0.375, 0.5234, 0.373, 0.5156, 0.3594, 0.4727, 0.3398, 0.4121, 0.3398, 0.4121, 0.375, 0.4727, 0.375, 0.4141, 0.4941, 0.4805, 0.4941, 0.4805, 0.4707, 0.4141, 0.4707, 0.4805, 0.4941, 0.5176, 0.4844, 0.5254, 0.4688, 0.4805, 0.4707, 0.5254, 0.4688, 0.5176, 0.4844, 0.5684, 0.5645, 0.5684, 0.4395, 0.5547, 0.4551, 0.5762, 0.5566, 0.5547, 0.4551, 0.5254, 0.4688, 0.5684, 0.5566, 0.5156, 0.3594, 0.5234, 0.373, 0.5664, 0.2852, 0.5234, 0.373, 0.5449, 0.3887, 0.5664, 0.2852, 0.5449, 0.3887, 0.5664, 0.3887, 0.582, 0.2852, 0.5234, 0.373, 0.5254, 0.4688, 0.5547, 0.4551, 0.5449, 0.3887, 0.5684, 0.4395, 0.5664, 0.3887, 0.5449, 0.3887, 0.5547, 0.4551, 0.4141, 0.4707, 0.4805, 0.4707, 0.4727, 0.375, 0.4121, 0.375, 0.3711, 0.9883, 0.3711, 0.9414, 0.293, 0.9414, 0.293, 0.9883, 0.3457, 0.8711, 0.3086, 0.8711, 0.3086, 0.8848, 0.3574, 0.8848, 0.293, 0.9043, 0.3574, 0.9043, 0.3574, 0.8848, 0.3086, 0.8848, 0.3086, 0.8848, 0.3086, 0.8711, 0.2285, 0.8574, 0.293, 0.9043, 0.3086, 0.8848, 0.2285, 0.8633, 0.2773, 0.9043, 0.293, 0.9043, 0.2285, 0.8711, 0.3574, 0.8848, 0.3574, 0.9043, 0.4355, 0.8711, 0.3457, 0.8711, 0.3574, 0.8848, 0.4258, 0.8633, 0.3574, 0.9043, 0.3789, 0.9043, 0.4473, 0.875, 0.3906, 0.9414, 0.3789, 0.9043, 0.3574, 0.9043, 0.3711, 0.9414, 0.3906, 0.9883, 0.3906, 0.9414, 0.3711, 0.9414, 0.3711, 0.9883, 0.2715, 0.9414, 0.2715, 0.9883, 0.293, 0.9883, 0.293, 0.9414, 0.2715, 0.9414, 0.293, 0.9414, 0.293, 0.9043, 0.2773, 0.9043, 0.293, 0.9414, 0.3711, 0.9414, 0.3574, 0.9043, 0.293, 0.9043, 0.01758, 0.166, 0.01758, 0.1738, 0.02539, 0.1738, 0.02539, 0.166, 0.01758, 0.166, 0.01562, 0.166, 0.01562, 0.1738, 0.01758, 0.1738, 0.007812, 0.166, 0.007812, 0.1738, 0.01562, 0.1738, 0.01562, 0.166, 0.009766, 0.1719, 0.01562, 0.1719, 0.01562, 0.166, 0.009766, 0.166, 0.01953, 0.1719, 0.01953, 0.166, 0.01562, 0.166, 0.01562, 0.1719, 0.01953, 0.1719, 0.02734, 0.1719, 0.02734, 0.166, 0.01953, 0.166, 0.03125, 0.1719, 0.03125, 0.166, 0.02734, 0.166, 0.02734, 0.1719, 0.03125, 0.166, 0.02539, 0.166, 0.02539, 0.1738, 0.03125, 0.1738, 0.1016, 0.07812, 0.06055, 0.1777, 0.1016, 0.1621, 0.1172, 0.1211, 0.1016, 0.07812, 0.06055, 0.0625, 0.01562, 0.1621, 0.06055, 0.1777, 0.06055, 0.0625, 0.01562, 0.07812, 0.0, 0.1211, 0.01562, 0.1621, 0.06055, 0.0625, 0.01562, 0.07812, 0.0, 0.1211, 0.01562, 0.1621, 0.1016, 0.07812, 0.06055, 0.0625, 0.01562, 0.1621, 0.06055, 0.1777, 0.1016, 0.07812, 0.06055, 0.1777, 0.1016, 0.1621, 0.1172, 0.1211, 0.03125, 0.166, 0.02539, 0.166, 0.02539, 0.1738, 0.03125, 0.1738, 0.03125, 0.1719, 0.03125, 0.166, 0.02734, 0.166, 0.02734, 0.1719, 0.01953, 0.1719, 0.02734, 0.1719, 0.02734, 0.166, 0.01953, 0.166, 0.01953, 0.1719, 0.01953, 0.166, 0.01562, 0.166, 0.01562, 0.1719, 0.009766, 0.1719, 0.01562, 0.1719, 0.01562, 0.166, 0.009766, 0.166, 0.007812, 0.166, 0.007812, 0.1738, 0.01562, 0.1738, 0.01562, 0.166, 0.01758, 0.166, 0.01562, 0.166, 0.01562, 0.1738, 0.01758, 0.1738, 0.01758, 0.166, 0.01758, 0.1738, 0.02539, 0.1738, 0.02539, 0.166, 0.4629, 0.0, 0.5176, 0.0, 0.5176, 0.0625, 0.4629, 0.0625, 0.5215, 0.0, 0.7031, 0.0, 0.7031, 0.0625, 0.5215, 0.0625, 0.5312, 0.0, 1.465, 0.0, 1.465, 0.0625, 0.5312, 0.0625, 0.5039, 0.0, 0.666, 0.0, 0.666, 0.0625, 0.5039, 0.0625, 0.4785, 0.0, 0.5293, 0.0, 0.5293, 0.0625, 0.4785, 0.0625, 0.3945, 0.0, 0.4316, 0.0, 0.4316, 0.0625, 0.3945, 0.0625, 0.373, 0.0, 0.4102, 0.0, 0.4102, 0.0625, 0.373, 0.0625, 0.4102, 0.0, 0.4961, 0.0, 0.4961, 0.0625, 0.4102, 0.0625, 0.4961, 0.0625, 0.4961, 0.0, 1.5, 0.0, 1.5, 0.0625, 0.4238, 0.0, 0.5273, 0.0, 0.5273, 0.0625, 0.4238, 0.0625, 0.582, 0.0, 0.582, 0.0625, 0.5273, 0.0625, 0.5273, 0.0, 0.5176, 0.0, 0.5645, 0.0, 0.5645, 0.0625, 0.5176, 0.0625, 0.4531, 0.02734, 0.4531, 0.02734, 0.4531, 0.02734, 0.4531, 0.02734, 0.4531, 0.02734, 0.4531, 0.02734, 0.4531, 0.02734, 0.4531, 0.02734, 0.4531, 0.02734, 0.4531, 0.02734, 0.4531, 0.02734, 0.4531, 0.02734, 0.4531, 0.02734, 0.4531, 0.02734, 0.4531, 0.02734, 0.4531, 0.02734, 0.4531, 0.02734, 0.4531, 0.02734, 0.4531, 0.02734, 0.4531, 0.02734, 0.4531, 0.02734, 0.4531, 0.02734, 0.4531, 0.02734, 0.4531, 0.02734, 0.4531, 0.02734, 0.4531, 0.02734, 0.4531, 0.02734, 0.4531, 0.02734, 0.4531, 0.02734, 0.4531, 0.02734, 0.4531, 0.02734, 0.4531, 0.02734, 0.4531, 0.02734, 0.4531, 0.02734, 0.4531, 0.02734, 0.4531, 0.02734, 0.4531, 0.02734, 0.4531, 0.02734, 0.4531, 0.02734, 0.4531, 0.02734, 0.4531, 0.02734, 0.4531, 0.02734, 0.4531, 0.02734, 0.4531, 0.02734, 0.4531, 0.02734, 0.4531, 0.02734, 0.4531, 0.02734, 0.4531, 0.02734, 0.4531, 0.02734, 0.4531, 0.02734, 0.4531, 0.02734, 0.4531, 0.02734, 0.4531, 0.02734, 0.4531, 0.02734, 0.4531, 0.02734, 0.4531, 0.02734, 0.4531, 0.02734, 0.4531, 0.02734, 0.4531, 0.02734, 0.4531, 0.02734, 0.4531, 0.02734, 0.4531, 0.02734, 0.4531, 0.02734, 0.4531, 0.02734, 0.4531, 0.02734, 0.4531, 0.02734, 0.4531, 0.02734, 0.4531, 0.02734, 0.4531, 0.02734, 0.4531, 0.02734, 0.4531, 0.02734, 0.4531, 0.02734, 0.4531, 0.02734, 0.4531, 0.02734, 0.4531, 0.02734, 0.4531, 0.02734, 0.4531, 0.02734, 0.4531, 0.02734, 0.4531, 0.02734, 0.4531, 0.02734, 0.4531, 0.02734, 0.4531, 0.02734, 0.4531, 0.02734, 0.4531, 0.02734, 0.4531, 0.02734, 0.4531, 0.02734, 0.4531, 0.02734, 0.4531, 0.02734, 0.4531, 0.02734, 0.4531, 0.02734, 0.4531, 0.02734, 0.4531, 0.02734, 0.4531, 0.02734, 0.4531, 0.02734, 0.4531, 0.02734, 0.4531, 0.02734, 0.5117, 0.0625, 0.5117, 0.0, 0.4668, 0.0, 0.4668, 0.0625, 0.4102, 0.0625, 0.4102, 0.0, 0.2422, 0.0, 0.2422, 0.0625, 0.5156, 0.0625, 0.5156, 0.0, -0.4004, 0.0, -0.4004, 0.0625, 0.4082, 0.0625, 0.4082, 0.0, 0.252, 0.0, 0.252, 0.0625, 0.5234, 0.0625, 0.5234, 0.0, 0.4785, 0.0, 0.4785, 0.0625, 0.5527, 0.0625, 0.5527, 0.0, 0.5234, 0.0, 0.5234, 0.0625, 0.5645, 0.0625, 0.5645, 0.0, 0.5273, 0.0, 0.5273, 0.0625, 0.5156, 0.0625, 0.5156, 0.0, 0.4297, 0.0, 0.4297, 0.0625, -0.5645, 0.0625, 0.4082, 0.0625, 0.4082, 0.0, -0.5645, 0.0, 0.5059, 0.0625, 0.5059, 0.0, 0.4082, 0.0, 0.4082, 0.0625, 0.373, 0.0625, 0.4258, 0.0625, 0.4258, 0.0, 0.373, 0.0, 0.4199, 0.0625, 0.4199, 0.0, 0.377, 0.0, 0.377, 0.0625, 0.01758, 0.166, 0.02539, 0.166, 0.02539, 0.1738, 0.01758, 0.1738, 0.01758, 0.166, 0.01758, 0.1738, 0.01562, 0.1738, 0.01562, 0.166, 0.007812, 0.166, 0.01562, 0.166, 0.01562, 0.1738, 0.007812, 0.1738, 0.009766, 0.1719, 0.009766, 0.166, 0.01562, 0.166, 0.01562, 0.1719, 0.01953, 0.1719, 0.01562, 0.1719, 0.01562, 0.166, 0.01953, 0.166, 0.01953, 0.1719, 0.01953, 0.166, 0.02734, 0.166, 0.02734, 0.1719, 0.03125, 0.1719, 0.02734, 0.1719, 0.02734, 0.166, 0.03125, 0.166, 0.03125, 0.166, 0.03125, 0.1738, 0.02539, 0.1738, 0.02539, 0.166, 0.1016, 0.07812, 0.1172, 0.1211, 0.1016, 0.1621, 0.06055, 0.1777, 0.1016, 0.07812, 0.06055, 0.1777, 0.01562, 0.1621, 0.06055, 0.0625, 0.06055, 0.0625, 0.01562, 0.1621, 0.0, 0.1211, 0.01562, 0.07812, 0.06055, 0.0625, 0.01562, 0.1621, 0.0, 0.1211, 0.01562, 0.07812, 0.1016, 0.07812, 0.06055, 0.1777, 0.01562, 0.1621, 0.06055, 0.0625, 0.1016, 0.07812, 0.1172, 0.1211, 0.1016, 0.1621, 0.06055, 0.1777, 0.03125, 0.166, 0.03125, 0.1738, 0.02539, 0.1738, 0.02539, 0.166, 0.03125, 0.1719, 0.02734, 0.1719, 0.02734, 0.166, 0.03125, 0.166, 0.01953, 0.1719, 0.01953, 0.166, 0.02734, 0.166, 0.02734, 0.1719, 0.01953, 0.1719, 0.01562, 0.1719, 0.01562, 0.166, 0.01953, 0.166, 0.009766, 0.1719, 0.009766, 0.166, 0.01562, 0.166, 0.01562, 0.1719, 0.007812, 0.166, 0.01562, 0.166, 0.01562, 0.1738, 0.007812, 0.1738, 0.01758, 0.166, 0.01758, 0.1738, 0.01562, 0.1738, 0.01562, 0.166, 0.01758, 0.166, 0.02539, 0.166, 0.02539, 0.1738, 0.01758, 0.1738, 0.1738, 0.9316, 0.1758, 0.7324, 0.3477, 0.7324, 0.3477, 0.9316, 0.1719, 0.9883, 0.1719, 0.9219, 0.3457, 0.9219, 0.3457, 0.9902, 0.1738, 0.4551, 0.1738, 0.3301, 0.2168, 0.3301, 0.3477, 0.4629, 0.3477, 0.7324, 0.1758, 0.7324, 0.1758, 0.4629, 0.8945, 0.8652, 0.4902, 0.8652, 0.4902, 0.8555, 0.9316, 0.8379, 0.334, 0.3223, 0.3398, 0.2246, 0.375, 0.2109, 0.4883, 0.8789, 0.8926, 0.8789, 0.9316, 0.9062, 0.4902, 0.8906, 0.6133, 0.127, 0.9023, 0.127, 0.9023, 0.1523, 0.6133, 0.1523, 0.6133, 0.1523, 0.9023, 0.1523, 0.9023, 0.3223, 0.6133, 0.3223, 0.4902, 0.8906, 0.9316, 0.9062, 0.9316, 0.9141, 0.4102, 0.2285, 0.3711, 0.2227, 0.375, 0.1836, 0.4102, 0.1816, 0.5449, 0.8086, 0.8926, 0.8086, 0.9316, 0.8301, 0.8984, 0.2793, 0.8965, 0.8887, 0.8242, 0.8887, 0.3477, 0.7324, 0.3477, 0.4629, 0.4062, 0.4629, 0.4062, 0.5801, 0.3477, 0.4531, 0.3477, 0.3301, 0.4082, 0.3301, 0.4082, 0.4531, 0.3457, 0.9902, 0.3457, 0.9219, 0.4062, 0.9414, 0.4062, 0.9902, 0.3477, 0.9316, 0.3477, 0.7324, 0.4062, 0.5801, 0.4082, 0.9355, 0.6016, 0.4648, 0.6016, 0.707, 0.5781, 0.707, 0.5781, 0.4648, 0.1035, 0.9824, 0.06641, 0.9727, 0.01953, 0.5742, 0.1035, 0.9824, 0.01953, 0.5742, 0.1035, 0.334, 0.1035, 0.334, 0.01953, 0.5742, 0.01953, 0.4414, 0.1758, 0.4629, 0.1758, 0.7324, 0.1152, 0.5801, 0.1152, 0.4629, 0.1738, 0.3301, 0.1738, 0.4551, 0.1152, 0.4551, 0.1152, 0.332, 0.1719, 0.9219, 0.1719, 0.9883, 0.1133, 0.9883, 0.1133, 0.9395, 0.1758, 0.7324, 0.1738, 0.9316, 0.1152, 0.9355, 0.1152, 0.5801, 0.5938, 0.7031, 0.5938, 0.4824, 0.5703, 0.4824, 0.5703, 0.7031, 0.416, 0.9805, 0.5, 0.5742, 0.4531, 0.9727, 0.416, 0.9805, 0.416, 0.334, 0.5, 0.5742, 0.416, 0.334, 0.502, 0.4434, 0.5, 0.5742, 0.9316, 0.8301, 0.9316, 0.8379, 0.4902, 0.8555, 0.9316, 0.8301, 0.4902, 0.8555, 0.5449, 0.8086, 0.1875, 0.07812, 0.1816, 0.1699, 0.1465, 0.1855, 0.9316, 0.9141, 0.8926, 0.9355, 0.543, 0.9355, 0.9316, 0.9141, 0.543, 0.9355, 0.4902, 0.8906, 0.5332, 0.457, 0.5742, 0.4551, 0.5762, 0.7305, 0.5352, 0.7324, 0.3047, 0.3301, 0.3477, 0.3301, 0.3477, 0.4531, 0.4082, 0.07617, 0.4102, 0.1855, 0.375, 0.1855, 0.1152, 0.3242, 0.1113, 0.2109, 0.1484, 0.2109, 0.1816, 0.1914, 0.1504, 0.2227, 0.1465, 0.1836, 0.1816, 0.1465, 0.6816, 0.8887, 0.6094, 0.8867, 0.6113, 0.2793, 0.6113, 0.2793, 0.8984, 0.2793, 0.8242, 0.8887, 0.6816, 0.8887, 0.3398, 0.2246, 0.334, 0.3223, 0.1875, 0.3223, 0.1836, 0.2246, 0.3398, 0.1465, 0.3398, 0.1914, 0.1816, 0.1914, 0.1816, 0.1465, 0.334, 0.07812, 0.3398, 0.1699, 0.1816, 0.1699, 0.1875, 0.07812, 0.3477, 0.4531, 0.1738, 0.4551, 0.2168, 0.3301, 0.3047, 0.3301, 0.1504, 0.2227, 0.1113, 0.2285, 0.1113, 0.1816, 0.1465, 0.1836, 0.1484, 0.2109, 0.1836, 0.2246, 0.1875, 0.3223, 0.1484, 0.2109, 0.1875, 0.3223, 0.1152, 0.3242, 0.375, 0.1855, 0.3398, 0.1699, 0.334, 0.07812, 0.375, 0.1855, 0.334, 0.07812, 0.4082, 0.07617, 0.1465, 0.1855, 0.1113, 0.1855, 0.1133, 0.07617, 0.1465, 0.1855, 0.1133, 0.07617, 0.1875, 0.07812, 0.3711, 0.2227, 0.3398, 0.1914, 0.3398, 0.1465, 0.375, 0.1836, 0.375, 0.2109, 0.4102, 0.2109, 0.4062, 0.3242, 0.375, 0.2109, 0.4062, 0.3242, 0.334, 0.3223, 0.4199, 0.0625, 0.4199, 0.0, 0.377, 0.0, 0.377, 0.0625, 0.373, 0.0625, 0.4258, 0.0625, 0.4258, 0.0, 0.373, 0.0, 0.5059, 0.0625, 0.5059, 0.0, 0.4082, 0.0, 0.4082, 0.0625, -0.5645, 0.0625, 0.4082, 0.0625, 0.4082, 0.0, -0.5645, 0.0, 0.5156, 0.0625, 0.5156, 0.0, 0.4297, 0.0, 0.4297, 0.0625, 0.5645, 0.0625, 0.5645, 0.0, 0.5273, 0.0, 0.5273, 0.0625, 0.5527, 0.0625, 0.5527, 0.0, 0.5234, 0.0, 0.5234, 0.0625, 0.5234, 0.0625, 0.5234, 0.0, 0.4785, 0.0, 0.4785, 0.0625, 0.4082, 0.0625, 0.4082, 0.0, 0.252, 0.0, 0.252, 0.0625, 0.5156, 0.0625, 0.5156, 0.0, -0.4004, 0.0, -0.4004, 0.0625, 0.4102, 0.0625, 0.4102, 0.0, 0.2422, 0.0, 0.2422, 0.0625, 0.5117, 0.0625, 0.5117, 0.0, 0.4668, 0.0, 0.4668, 0.0625, 0.4531, 0.02734, 0.4531, 0.02734, 0.4531, 0.02734, 0.4531, 0.02734, 0.4531, 0.02734, 0.4531, 0.02734, 0.4531, 0.02734, 0.4531, 0.02734, 0.4531, 0.02734, 0.4531, 0.02734, 0.4531, 0.02734, 0.4531, 0.02734, 0.4531, 0.02734, 0.4531, 0.02734, 0.4531, 0.02734, 0.4531, 0.02734, 0.4531, 0.02734, 0.4531, 0.02734, 0.4531, 0.02734, 0.4531, 0.02734, 0.4531, 0.02734, 0.4531, 0.02734, 0.4531, 0.02734, 0.4531, 0.02734, 0.4531, 0.02734, 0.4531, 0.02734, 0.4531, 0.02734, 0.4531, 0.02734, 0.4531, 0.02734, 0.4531, 0.02734, 0.4531, 0.02734, 0.4531, 0.02734, 0.4531, 0.02734, 0.4531, 0.02734, 0.4531, 0.02734, 0.4531, 0.02734, 0.4531, 0.02734, 0.4531, 0.02734, 0.4531, 0.02734, 0.4531, 0.02734, 0.4531, 0.02734, 0.4531, 0.02734, 0.4531, 0.02734, 0.4531, 0.02734, 0.4531, 0.02734, 0.4531, 0.02734, 0.4531, 0.02734, 0.4531, 0.02734, 0.4531, 0.02734, 0.4531, 0.02734, 0.4531, 0.02734, 0.4531, 0.02734, 0.4531, 0.02734, 0.4531, 0.02734, 0.4531, 0.02734, 0.4531, 0.02734, 0.4531, 0.02734, 0.4531, 0.02734, 0.4531, 0.02734, 0.4531, 0.02734, 0.4531, 0.02734, 0.4531, 0.02734, 0.4531, 0.02734, 0.4531, 0.02734, 0.4531, 0.02734, 0.4531, 0.02734, 0.4531, 0.02734, 0.4531, 0.02734, 0.4531, 0.02734, 0.4531, 0.02734, 0.4531, 0.02734, 0.4531, 0.02734, 0.4531, 0.02734, 0.4531, 0.02734, 0.4531, 0.02734, 0.4531, 0.02734, 0.4531, 0.02734, 0.4531, 0.02734, 0.4531, 0.02734, 0.4531, 0.02734, 0.4531, 0.02734, 0.4531, 0.02734, 0.4531, 0.02734, 0.4531, 0.02734, 0.4531, 0.02734, 0.4531, 0.02734, 0.4531, 0.02734, 0.4531, 0.02734, 0.4531, 0.02734, 0.4531, 0.02734, 0.4531, 0.02734, 0.4531, 0.02734, 0.4531, 0.02734, 0.4531, 0.02734, 0.4531, 0.02734, 0.4531, 0.02734, 0.5176, 0.0, 0.5645, 0.0, 0.5645, 0.0625, 0.5176, 0.0625, 0.582, 0.0, 0.582, 0.0625, 0.5273, 0.0625, 0.5273, 0.0, 0.4238, 0.0, 0.5273, 0.0, 0.5273, 0.0625, 0.4238, 0.0625, 0.4961, 0.0625, 0.4961, 0.0, 1.5, 0.0, 1.5, 0.0625, 0.4102, 0.0, 0.4961, 0.0, 0.4961, 0.0625, 0.4102, 0.0625, 0.373, 0.0, 0.4102, 0.0, 0.4102, 0.0625, 0.373, 0.0625, 0.3945, 0.0, 0.4316, 0.0, 0.4316, 0.0625, 0.3945, 0.0625, 0.4785, 0.0, 0.5293, 0.0, 0.5293, 0.0625, 0.4785, 0.0625, 0.5039, 0.0, 0.666, 0.0, 0.666, 0.0625, 0.5039, 0.0625, 0.5312, 0.0, 1.465, 0.0, 1.465, 0.0625, 0.5312, 0.0625, 0.5215, 0.0, 0.7031, 0.0, 0.7031, 0.0625, 0.5215, 0.0625, 0.4629, 0.0, 0.5176, 0.0, 0.5176, 0.0625, 0.4629, 0.0625, 0.293, 0.9414, 0.293, 0.9043, 0.3574, 0.9043, 0.3711, 0.9414, 0.2715, 0.9414, 0.2773, 0.9043, 0.293, 0.9043, 0.293, 0.9414, 0.2715, 0.9414, 0.293, 0.9414, 0.293, 0.9883, 0.2715, 0.9883, 0.3906, 0.9883, 0.3711, 0.9883, 0.3711, 0.9414, 0.3906, 0.9414, 0.3906, 0.9414, 0.3711, 0.9414, 0.3574, 0.9043, 0.3789, 0.9043, 0.3574, 0.9043, 0.4473, 0.875, 0.3789, 0.9043, 0.3457, 0.8711, 0.4258, 0.8633, 0.3574, 0.8848, 0.3574, 0.8848, 0.4355, 0.8711, 0.3574, 0.9043, 0.2773, 0.9043, 0.2285, 0.8711, 0.293, 0.9043, 0.293, 0.9043, 0.2285, 0.8633, 0.3086, 0.8848, 0.3086, 0.8848, 0.2285, 0.8574, 0.3086, 0.8711, 0.293, 0.9043, 0.3086, 0.8848, 0.3574, 0.8848, 0.3574, 0.9043, 0.3457, 0.8711, 0.3574, 0.8848, 0.3086, 0.8848, 0.3086, 0.8711, 0.3711, 0.9883, 0.293, 0.9883, 0.293, 0.9414, 0.3711, 0.9414, 0.4141, 0.4707, 0.4121, 0.375, 0.4727, 0.375, 0.4805, 0.4707, 0.5684, 0.4395, 0.5547, 0.4551, 0.5449, 0.3887, 0.5664, 0.3887, 0.5234, 0.373, 0.5449, 0.3887, 0.5547, 0.4551, 0.5254, 0.4688, 0.5449, 0.3887, 0.582, 0.2852, 0.5664, 0.3887, 0.5234, 0.373, 0.5664, 0.2852, 0.5449, 0.3887, 0.5156, 0.3594, 0.5664, 0.2852, 0.5234, 0.373, 0.5547, 0.4551, 0.5684, 0.5566, 0.5254, 0.4688, 0.5684, 0.4395, 0.5762, 0.5566, 0.5547, 0.4551, 0.5254, 0.4688, 0.5684, 0.5645, 0.5176, 0.4844, 0.4805, 0.4941, 0.4805, 0.4707, 0.5254, 0.4688, 0.5176, 0.4844, 0.4141, 0.4941, 0.4141, 0.4707, 0.4805, 0.4707, 0.4805, 0.4941, 0.4727, 0.3398, 0.4727, 0.375, 0.4121, 0.375, 0.4121, 0.3398, 0.4727, 0.3398, 0.5156, 0.3594, 0.5234, 0.373, 0.4727, 0.375, 0.4727, 0.375, 0.5234, 0.373, 0.5254, 0.4688, 0.4805, 0.4707, 0.873, 0.9062, 0.8301, 0.9082, 0.8262, 0.8281, 0.8711, 0.8262, 0.873, 0.9316, 0.834, 0.918, 0.8301, 0.9082, 0.873, 0.9062, 0.873, 0.9316, 0.873, 0.9062, 0.9219, 0.9062, 0.9219, 0.9316, 0.9199, 0.8008, 0.9199, 0.8262, 0.8711, 0.8262, 0.8711, 0.8008, 0.8711, 0.8008, 0.8711, 0.8262, 0.8262, 0.8281, 0.832, 0.8125, 0.8262, 0.8281, 0.7988, 0.7402, 0.832, 0.8125, 0.791, 0.8398, 0.7852, 0.752, 0.8086, 0.8398, 0.8086, 0.8398, 0.791, 0.752, 0.8262, 0.8281, 0.834, 0.918, 0.7949, 0.9785, 0.8301, 0.9082, 0.8301, 0.9082, 0.7871, 0.9785, 0.8105, 0.8945, 0.8105, 0.8945, 0.7793, 0.9688, 0.793, 0.8809, 0.8301, 0.9082, 0.8105, 0.8945, 0.8086, 0.8398, 0.8262, 0.8281, 0.791, 0.8398, 0.8086, 0.8398, 0.8105, 0.8945, 0.793, 0.8809, 0.9199, 0.8262, 0.9219, 0.9062, 0.873, 0.9062, 0.8711, 0.8262, 0.5762, 0.4141, 0.5176, 0.3828, 0.5176, 0.2832, 0.5781, 0.2793, 0.5176, 0.3828, 0.457, 0.3516, 0.459, 0.2891, 0.5176, 0.2832, 0.5781, 0.2207, 0.5195, 0.2148, 0.5195, 0.1152, 0.5801, 0.08398, 0.5195, 0.2148, 0.459, 0.207, 0.4609, 0.1445, 0.5195, 0.1152, 0.7754, 0.584, 0.6406, 0.6543, 0.709, 0.5742, 0.6406, 0.6543, 0.6543, 0.582, 0.709, 0.5742, 0.7793, 0.7305, 0.7129, 0.7383, 0.6465, 0.6562, 0.6465, 0.6562, 0.7129, 0.7383, 0.6562, 0.7285, 0.1074, 0.9824, 0.02344, 0.5742, 0.1074, 0.334, 0.9395, 1.0, 0.416, 0.9746, 0.416, 0.3359, 0.4238, 0.3359, 0.4238, 0.9746, 0.416, 0.9746, 0.416, 0.3359, 0.4238, 0.3359, 0.4238, 0.9746])
_ca = me_body.color_attributes.new('Col', 'BYTE_COLOR', 'CORNER')
_ca.data.foreach_set('color', [1.0, 1.0, 1.0, 1.0, 1.0, 1.0, 1.0, 1.0, 1.0, 1.0, 1.0, 1.0, 1.0, 1.0, 1.0, 1.0, 1.0, 1.0, 1.0, 1.0, 1.0, 1.0, 1.0, 1.0, 1.0, 1.0, 1.0, 1.0, 1.0, 1.0, 1.0, 1.0, 1.0, 1.0, 1.0, 1.0, 1.0, 1.0, 1.0, 1.0, 1.0, 1.0, 1.0, 1.0, 1.0, 1.0, 1.0, 1.0, 1.0, 1.0, 1.0, 1.0, 1.0, 1.0, 1.0, 1.0, 1.0, 1.0, 1.0, 1.0, 1.0, 1.0, 1.0, 1.0, 1.0, 1.0, 1.0, 1.0, 1.0, 1.0, 1.0, 1.0, 1.0, 1.0, 1.0, 1.0, 1.0, 1.0, 1.0, 1.0, 1.0, 1.0, 1.0, 1.0, 1.0, 1.0, 1.0, 1.0, 1.0, 1.0, 1.0, 1.0, 1.0, 1.0, 1.0, 1.0, 1.0, 1.0, 1.0, 1.0, 1.0, 1.0, 1.0, 1.0, 1.0, 1.0, 1.0, 1.0, 1.0, 1.0, 1.0, 1.0, 1.0, 1.0, 1.0, 1.0, 1.0, 1.0, 1.0, 1.0, 1.0, 1.0, 1.0, 1.0, 1.0, 1.0, 1.0, 1.0, 1.0, 1.0, 1.0, 1.0, 1.0, 1.0, 1.0, 1.0, 1.0, 1.0, 1.0, 1.0, 1.0, 1.0, 1.0, 1.0, 1.0, 1.0, 1.0, 1.0, 1.0, 1.0, 1.0, 1.0, 1.0, 1.0, 1.0, 1.0, 1.0, 1.0, 1.0, 1.0, 1.0, 1.0, 1.0, 1.0, 1.0, 1.0, 1.0, 1.0, 1.0, 1.0, 1.0, 1.0, 1.0, 1.0, 1.0, 1.0, 1.0, 1.0, 1.0, 1.0, 1.0, 1.0, 1.0, 1.0, 1.0, 1.0, 1.0, 1.0, 1.0, 1.0, 1.0, 1.0, 1.0, 1.0, 1.0, 1.0, 1.0, 1.0, 1.0, 1.0, 1.0, 1.0, 1.0, 1.0, 1.0, 1.0, 1.0, 1.0, 1.0, 1.0, 1.0, 1.0, 1.0, 1.0, 1.0, 1.0, 1.0, 1.0, 1.0, 1.0, 1.0, 1.0, 1.0, 1.0, 1.0, 1.0, 1.0, 1.0, 1.0, 1.0, 1.0, 1.0, 1.0, 1.0, 1.0, 1.0, 1.0, 1.0, 1.0, 1.0, 1.0, 1.0, 1.0, 1.0, 1.0, 1.0, 1.0, 1.0, 1.0, 1.0, 1.0, 1.0, 1.0, 1.0, 1.0, 1.0, 1.0, 1.0, 1.0, 1.0, 1.0, 1.0, 1.0, 1.0, 1.0, 1.0, 1.0, 1.0, 1.0, 1.0, 1.0, 1.0, 1.0, 1.0, 1.0, 1.0, 1.0, 1.0, 1.0, 1.0, 1.0, 1.0, 1.0, 1.0, 1.0, 1.0, 1.0, 1.0, 1.0, 1.0, 1.0, 1.0, 1.0, 1.0, 1.0, 1.0, 1.0, 1.0, 1.0, 1.0, 1.0, 1.0, 1.0, 1.0, 1.0, 1.0, 1.0, 1.0, 1.0, 1.0, 1.0, 1.0, 1.0, 1.0, 1.0, 1.0, 1.0, 1.0, 1.0, 1.0, 1.0, 1.0, 1.0, 1.0, 1.0, 1.0, 1.0, 1.0, 1.0, 1.0, 1.0, 1.0, 1.0, 1.0, 1.0, 1.0, 1.0, 1.0, 1.0, 1.0, 1.0, 1.0, 1.0, 1.0, 1.0, 1.0, 1.0, 1.0, 1.0, 1.0, 1.0, 1.0, 1.0, 1.0, 1.0, 1.0, 1.0, 1.0, 1.0, 1.0, 1.0, 1.0, 1.0, 1.0, 1.0, 1.0, 1.0, 1.0, 1.0, 1.0, 1.0, 1.0, 1.0, 1.0, 1.0, 1.0, 1.0, 1.0, 1.0, 1.0, 1.0, 1.0, 1.0, 1.0, 1.0, 1.0, 1.0, 1.0, 1.0, 1.0, 1.0, 1.0, 1.0, 1.0, 1.0, 1.0, 1.0, 1.0, 1.0, 1.0, 1.0, 1.0, 1.0, 1.0, 1.0, 1.0, 1.0, 1.0, 1.0, 1.0, 1.0, 1.0, 1.0, 1.0, 1.0, 1.0, 1.0, 1.0, 1.0, 1.0, 1.0, 1.0, 1.0, 1.0, 1.0, 1.0, 1.0, 1.0, 1.0, 1.0, 1.0, 1.0, 1.0, 1.0, 1.0, 1.0, 1.0, 1.0, 1.0, 1.0, 1.0, 1.0, 1.0, 1.0, 1.0, 1.0, 1.0, 1.0, 1.0, 1.0, 1.0, 1.0, 1.0, 1.0, 1.0, 1.0, 1.0, 1.0, 1.0, 1.0, 1.0, 1.0, 1.0, 1.0, 1.0, 1.0, 1.0, 1.0, 1.0, 1.0, 1.0, 1.0, 1.0, 1.0, 1.0, 1.0, 1.0, 1.0, 1.0, 1.0, 1.0, 1.0, 1.0, 1.0, 1.0, 1.0, 1.0, 1.0, 1.0, 1.0, 1.0, 1.0, 1.0, 1.0, 1.0, 1.0, 1.0, 1.0, 1.0, 1.0, 1.0, 1.0, 1.0, 1.0, 1.0, 1.0, 1.0, 1.0, 1.0, 1.0, 1.0, 1.0, 1.0, 1.0, 1.0, 1.0, 1.0, 1.0, 1.0, 1.0, 1.0, 1.0, 1.0, 1.0, 1.0, 1.0, 1.0, 1.0, 1.0, 1.0, 1.0, 1.0, 1.0, 1.0, 1.0, 1.0, 1.0, 1.0, 1.0, 1.0, 1.0, 1.0, 1.0, 1.0, 1.0, 1.0, 1.0, 1.0, 1.0, 1.0, 1.0, 1.0, 1.0, 1.0, 1.0, 1.0, 1.0, 1.0, 1.0, 1.0, 1.0, 1.0, 1.0, 1.0, 1.0, 1.0, 1.0, 1.0, 1.0, 1.0, 1.0, 1.0, 1.0, 1.0, 1.0, 1.0, 1.0, 1.0, 1.0, 1.0, 1.0, 1.0, 1.0, 1.0, 1.0, 1.0, 1.0, 1.0, 1.0, 1.0, 1.0, 1.0, 1.0, 1.0, 1.0, 1.0, 1.0, 1.0, 1.0, 1.0, 1.0, 1.0, 1.0, 1.0, 1.0, 1.0, 1.0, 1.0, 1.0, 1.0, 1.0, 1.0, 1.0, 1.0, 1.0, 1.0, 1.0, 1.0, 1.0, 1.0, 1.0, 1.0, 1.0, 1.0, 1.0, 1.0, 1.0, 1.0, 1.0, 1.0, 1.0, 1.0, 1.0, 1.0, 1.0, 1.0, 1.0, 1.0, 1.0, 1.0, 1.0, 1.0, 1.0, 1.0, 1.0, 1.0, 1.0, 1.0, 1.0, 1.0, 1.0, 1.0, 1.0, 1.0, 1.0, 1.0, 1.0, 1.0, 1.0, 1.0, 1.0, 1.0, 1.0, 1.0, 1.0, 1.0, 1.0, 1.0, 1.0, 1.0, 1.0, 1.0, 1.0, 1.0, 1.0, 1.0, 1.0, 1.0, 1.0, 1.0, 1.0, 1.0, 1.0, 1.0, 1.0, 1.0, 1.0, 1.0, 1.0, 1.0, 1.0, 1.0, 1.0, 1.0, 1.0, 1.0, 1.0, 1.0, 1.0, 1.0, 1.0, 1.0, 1.0, 1.0, 1.0, 1.0, 1.0, 1.0, 1.0, 1.0, 1.0, 1.0, 1.0, 1.0, 1.0, 1.0, 1.0, 1.0, 1.0, 1.0, 1.0, 1.0, 1.0, 1.0, 1.0, 1.0, 1.0, 1.0, 1.0, 1.0, 1.0, 1.0, 1.0, 1.0, 1.0, 1.0, 1.0, 1.0, 1.0, 1.0, 1.0, 1.0, 1.0, 1.0, 1.0, 1.0, 1.0, 1.0, 1.0, 1.0, 1.0, 1.0, 1.0, 1.0, 1.0, 1.0, 1.0, 1.0, 1.0, 1.0, 1.0, 1.0, 1.0, 1.0, 1.0, 1.0, 1.0, 1.0, 1.0, 1.0, 1.0, 1.0, 1.0, 1.0, 1.0, 1.0, 1.0, 1.0, 1.0, 1.0, 1.0, 1.0, 1.0, 1.0, 1.0, 1.0, 1.0, 1.0, 1.0, 1.0, 1.0, 1.0, 1.0, 1.0, 1.0, 1.0, 1.0, 1.0, 1.0, 1.0, 1.0, 1.0, 1.0, 1.0, 1.0, 1.0, 1.0, 1.0, 1.0, 1.0, 1.0, 1.0, 1.0, 1.0, 1.0, 1.0, 1.0, 1.0, 1.0, 1.0, 1.0, 1.0, 1.0, 1.0, 1.0, 1.0, 1.0, 1.0, 1.0, 1.0, 1.0, 1.0, 1.0, 1.0, 1.0, 1.0, 1.0, 1.0, 1.0, 1.0, 1.0, 1.0, 1.0, 1.0, 1.0, 1.0, 1.0, 1.0, 1.0, 1.0, 1.0, 1.0, 1.0, 1.0, 1.0, 1.0, 1.0, 1.0, 1.0, 1.0, 1.0, 1.0, 1.0, 1.0, 1.0, 1.0, 1.0, 1.0, 1.0, 1.0, 1.0, 1.0, 1.0, 1.0, 1.0, 1.0, 1.0, 1.0, 1.0, 1.0, 1.0, 1.0, 1.0, 1.0, 1.0, 1.0, 1.0, 1.0, 1.0, 1.0, 1.0, 1.0, 1.0, 1.0, 1.0, 1.0, 1.0, 1.0, 1.0, 1.0, 1.0, 1.0, 1.0, 1.0, 1.0, 1.0, 1.0, 1.0, 1.0, 1.0, 1.0, 1.0, 1.0, 1.0, 1.0, 1.0, 1.0, 1.0, 1.0, 1.0, 1.0, 1.0, 1.0, 1.0, 1.0, 1.0, 1.0, 1.0, 1.0, 1.0, 1.0, 1.0, 1.0, 1.0, 1.0, 1.0, 1.0, 1.0, 1.0, 1.0, 1.0, 1.0, 1.0, 1.0, 1.0, 1.0, 1.0, 1.0, 1.0, 1.0, 1.0, 1.0, 1.0, 1.0, 1.0, 1.0, 1.0, 1.0, 1.0, 1.0, 1.0, 1.0, 1.0, 1.0, 1.0, 1.0, 1.0, 1.0, 1.0, 1.0, 1.0, 1.0, 1.0, 1.0, 1.0, 1.0, 1.0, 1.0, 1.0, 1.0, 1.0, 1.0, 1.0, 1.0, 1.0, 1.0, 1.0, 1.0, 1.0, 1.0, 1.0, 1.0, 1.0, 1.0, 1.0, 1.0, 1.0, 1.0, 1.0, 1.0, 1.0, 1.0, 1.0, 1.0, 1.0, 1.0, 1.0, 1.0, 1.0, 1.0, 1.0, 1.0, 1.0, 1.0, 1.0, 1.0, 1.0, 1.0, 1.0, 1.0, 1.0, 1.0, 1.0, 1.0, 1.0, 1.0, 1.0, 1.0, 1.0, 1.0, 1.0, 1.0, 1.0, 1.0, 1.0, 1.0, 1.0, 1.0, 1.0, 1.0, 1.0, 1.0, 1.0, 1.0, 1.0, 1.0, 1.0, 1.0, 1.0, 1.0, 1.0, 1.0, 1.0, 1.0, 1.0, 1.0, 1.0, 1.0, 1.0, 1.0, 1.0, 1.0, 1.0, 1.0, 1.0, 1.0, 1.0, 1.0, 1.0, 1.0, 1.0, 1.0, 1.0, 1.0, 1.0, 1.0, 1.0, 1.0, 1.0, 1.0, 1.0, 1.0, 1.0, 1.0, 1.0, 1.0, 1.0, 1.0, 1.0, 1.0, 1.0, 1.0, 1.0, 1.0, 1.0, 1.0, 1.0, 1.0, 1.0, 1.0, 1.0, 1.0, 1.0, 1.0, 1.0, 1.0, 1.0, 1.0, 1.0, 1.0, 1.0, 1.0, 1.0, 1.0, 1.0, 1.0, 1.0, 1.0, 1.0, 1.0, 1.0, 1.0, 1.0, 1.0, 1.0, 1.0, 1.0, 1.0, 1.0, 1.0, 1.0, 1.0, 1.0, 1.0, 1.0, 1.0, 1.0, 1.0, 1.0, 1.0, 1.0, 1.0, 1.0, 1.0, 1.0, 1.0, 1.0, 1.0, 1.0, 1.0, 1.0, 1.0, 1.0, 1.0, 1.0, 1.0, 1.0, 1.0, 1.0, 1.0, 1.0, 1.0, 1.0, 1.0, 1.0, 1.0, 1.0, 1.0, 1.0, 1.0, 1.0, 1.0, 1.0, 1.0, 1.0, 1.0, 1.0, 1.0, 1.0, 1.0, 1.0, 1.0, 1.0, 1.0, 1.0, 1.0, 1.0, 1.0, 1.0, 1.0, 1.0, 1.0, 1.0, 1.0, 1.0, 1.0, 1.0, 1.0, 1.0, 1.0, 1.0, 1.0, 1.0, 1.0, 1.0, 1.0, 1.0, 1.0, 1.0, 1.0, 1.0, 1.0, 1.0, 1.0, 1.0, 1.0, 1.0, 1.0, 1.0, 1.0, 1.0, 1.0, 1.0, 1.0, 1.0, 1.0, 1.0, 1.0, 1.0, 1.0, 1.0, 1.0, 1.0, 1.0, 1.0, 1.0, 1.0, 1.0, 1.0, 1.0, 1.0, 1.0, 1.0, 1.0, 1.0, 1.0, 1.0, 1.0, 1.0, 1.0, 1.0, 1.0, 1.0, 1.0, 1.0, 1.0, 1.0, 1.0, 1.0, 1.0, 1.0, 1.0, 1.0, 1.0, 1.0, 1.0, 1.0, 1.0, 1.0, 1.0, 1.0, 1.0, 1.0, 1.0, 1.0, 1.0, 1.0, 1.0, 1.0, 1.0, 1.0, 1.0, 1.0, 1.0, 1.0, 1.0, 1.0, 1.0, 1.0, 1.0, 1.0, 1.0, 1.0, 1.0, 1.0, 1.0, 1.0, 1.0, 1.0, 1.0, 1.0, 1.0, 1.0, 1.0, 1.0, 1.0, 1.0, 1.0, 1.0, 1.0, 1.0, 1.0, 1.0, 1.0, 1.0, 1.0, 1.0, 1.0, 1.0, 1.0, 1.0, 1.0, 1.0, 1.0, 1.0, 1.0, 1.0, 1.0, 1.0, 1.0, 1.0, 1.0, 1.0, 1.0, 1.0, 1.0, 1.0, 1.0, 1.0, 1.0, 1.0, 1.0, 1.0, 1.0, 1.0, 1.0, 1.0, 1.0, 1.0, 1.0, 1.0, 1.0, 1.0, 1.0, 1.0, 1.0, 1.0, 1.0, 1.0, 1.0, 1.0, 1.0, 1.0, 1.0, 1.0, 1.0, 1.0, 1.0, 1.0, 1.0, 1.0, 1.0, 1.0, 1.0, 1.0, 1.0, 1.0, 1.0, 1.0, 1.0, 1.0, 1.0, 1.0, 1.0, 1.0, 1.0, 1.0, 1.0, 1.0, 1.0, 1.0, 1.0, 1.0, 1.0, 1.0, 1.0, 1.0, 1.0, 1.0, 1.0, 1.0, 1.0, 1.0, 1.0, 1.0, 1.0, 1.0, 1.0, 1.0, 1.0, 1.0, 1.0, 1.0, 1.0, 1.0, 1.0, 1.0, 1.0, 1.0, 1.0, 1.0, 1.0, 1.0, 1.0, 1.0, 1.0, 1.0, 1.0, 1.0, 1.0, 1.0, 1.0, 1.0, 1.0, 1.0, 1.0, 1.0, 1.0, 1.0, 1.0, 1.0, 1.0, 1.0, 1.0, 1.0, 1.0, 1.0, 1.0, 1.0, 1.0, 1.0, 1.0, 1.0, 1.0, 1.0, 1.0, 1.0, 1.0, 1.0, 1.0, 1.0, 1.0, 1.0, 1.0, 1.0, 1.0, 1.0, 1.0, 1.0, 1.0, 1.0, 1.0, 1.0, 1.0, 1.0, 1.0, 1.0, 1.0, 1.0, 1.0, 1.0, 1.0, 1.0, 1.0, 1.0, 1.0, 1.0, 1.0, 1.0, 1.0, 1.0, 1.0, 1.0, 1.0, 1.0, 1.0, 1.0, 1.0, 1.0, 1.0, 1.0, 1.0, 1.0, 1.0, 1.0, 1.0, 1.0, 1.0, 1.0, 1.0, 1.0, 1.0, 1.0, 1.0, 1.0, 1.0, 1.0, 1.0, 1.0, 1.0, 1.0, 1.0, 1.0, 1.0, 1.0, 1.0, 1.0, 1.0, 1.0, 1.0, 1.0, 1.0, 1.0, 1.0, 1.0, 1.0, 1.0, 1.0, 1.0, 1.0, 1.0, 1.0, 1.0, 1.0, 1.0, 1.0, 1.0, 1.0, 1.0, 1.0, 1.0, 1.0, 1.0, 1.0, 1.0, 1.0, 1.0, 1.0, 1.0, 1.0, 1.0, 1.0, 1.0, 1.0, 1.0, 1.0, 1.0, 1.0, 1.0, 1.0, 1.0, 1.0, 1.0, 1.0, 1.0, 1.0, 1.0, 1.0, 1.0, 1.0, 1.0, 1.0, 1.0, 1.0, 1.0, 1.0, 1.0, 1.0, 1.0, 1.0, 1.0, 1.0, 1.0, 1.0, 1.0, 1.0, 1.0, 1.0, 1.0, 1.0, 1.0, 1.0, 1.0, 1.0, 1.0, 1.0, 1.0, 1.0, 1.0, 1.0, 1.0, 1.0, 1.0, 1.0, 1.0, 1.0, 1.0, 1.0, 1.0, 1.0, 1.0, 1.0, 1.0, 1.0, 1.0, 1.0, 1.0, 1.0, 1.0, 1.0, 1.0, 1.0, 1.0, 1.0, 1.0, 1.0, 1.0, 1.0, 1.0, 1.0, 1.0, 1.0, 1.0, 1.0, 1.0, 1.0, 1.0, 1.0, 1.0, 1.0, 1.0, 1.0, 1.0, 1.0, 1.0, 1.0, 1.0, 1.0, 1.0, 1.0, 1.0, 1.0, 1.0, 1.0, 1.0, 1.0, 1.0, 1.0, 1.0, 1.0, 1.0, 1.0, 1.0, 1.0, 1.0, 1.0, 1.0, 1.0, 1.0, 1.0, 1.0, 1.0, 1.0, 1.0, 1.0, 1.0, 1.0, 1.0, 1.0, 1.0, 1.0, 1.0, 1.0, 1.0, 1.0, 1.0, 1.0, 1.0, 1.0, 1.0, 1.0, 1.0, 1.0, 1.0, 1.0, 1.0, 1.0, 1.0, 1.0, 1.0, 1.0, 1.0, 1.0, 1.0, 1.0, 1.0, 1.0, 1.0, 1.0, 1.0, 1.0, 1.0, 1.0, 1.0, 1.0, 1.0, 1.0, 1.0, 1.0, 1.0, 1.0, 1.0, 1.0, 1.0, 1.0, 1.0, 1.0, 1.0, 1.0, 1.0, 1.0, 1.0, 1.0, 1.0, 1.0, 1.0, 1.0, 1.0, 1.0, 1.0, 1.0, 1.0, 1.0, 1.0, 1.0, 1.0, 1.0, 1.0, 1.0, 1.0, 1.0, 1.0, 1.0, 1.0, 1.0, 1.0, 1.0, 1.0, 1.0, 1.0, 1.0, 1.0, 1.0, 1.0, 1.0, 1.0, 1.0, 1.0, 1.0, 1.0, 1.0, 1.0, 1.0, 1.0, 1.0, 1.0, 1.0, 1.0, 1.0, 1.0, 1.0, 1.0, 1.0, 1.0, 1.0, 1.0, 1.0, 1.0, 1.0, 1.0, 1.0, 1.0, 1.0, 1.0, 1.0, 1.0, 1.0, 1.0, 1.0, 1.0, 1.0, 1.0, 1.0, 1.0, 1.0, 1.0, 1.0, 1.0, 1.0, 1.0, 1.0, 1.0, 1.0, 1.0, 1.0, 1.0, 1.0, 1.0, 1.0, 1.0, 1.0, 1.0, 1.0, 1.0, 1.0, 1.0, 1.0, 1.0, 1.0, 1.0, 1.0, 1.0, 1.0, 1.0, 1.0, 1.0, 1.0, 1.0, 1.0, 1.0, 1.0, 1.0, 1.0, 1.0, 1.0, 1.0, 1.0, 1.0, 1.0, 1.0, 1.0, 1.0, 1.0, 1.0, 1.0, 1.0, 1.0, 1.0, 1.0, 1.0, 1.0, 1.0, 1.0, 1.0, 1.0, 1.0, 1.0, 1.0, 1.0, 1.0, 1.0, 1.0, 1.0, 1.0, 1.0, 1.0, 1.0, 1.0, 1.0, 1.0, 1.0, 1.0, 1.0, 1.0, 1.0, 1.0, 1.0, 1.0, 1.0, 1.0, 1.0, 1.0, 1.0, 1.0, 1.0, 1.0, 1.0, 1.0, 1.0, 1.0, 1.0, 1.0, 1.0, 1.0, 1.0, 1.0, 1.0, 1.0, 1.0, 1.0, 1.0, 1.0, 1.0, 1.0, 1.0, 1.0, 1.0, 1.0, 1.0, 1.0, 1.0, 1.0, 1.0, 1.0, 1.0, 1.0, 1.0, 1.0, 1.0, 1.0, 1.0, 1.0, 1.0, 1.0, 1.0, 1.0, 1.0, 1.0, 1.0, 1.0, 1.0, 1.0, 1.0, 1.0, 1.0, 1.0, 1.0, 1.0, 1.0, 1.0, 1.0, 1.0, 1.0, 1.0, 1.0, 1.0, 1.0, 1.0, 1.0, 1.0, 1.0, 1.0, 1.0, 1.0, 1.0, 1.0, 1.0, 1.0, 1.0, 1.0, 1.0, 1.0, 1.0, 1.0, 1.0, 1.0, 1.0, 1.0, 1.0, 1.0, 1.0, 1.0, 1.0, 1.0, 1.0, 1.0, 1.0, 1.0, 1.0, 1.0, 1.0, 1.0, 1.0, 1.0, 1.0, 1.0, 1.0, 1.0, 1.0, 1.0, 1.0, 1.0, 1.0, 1.0, 1.0, 1.0, 1.0, 1.0, 1.0, 1.0, 1.0, 1.0, 1.0, 1.0, 1.0, 1.0, 1.0, 1.0, 1.0, 1.0, 1.0, 1.0, 1.0, 1.0, 1.0, 1.0, 1.0, 1.0, 1.0, 1.0, 1.0, 1.0, 1.0, 1.0, 1.0, 1.0, 1.0, 1.0, 1.0, 1.0, 1.0, 1.0, 1.0, 1.0, 1.0, 1.0, 1.0, 1.0, 1.0, 1.0, 1.0, 1.0, 1.0, 1.0, 1.0, 1.0, 1.0, 1.0, 1.0, 1.0, 1.0, 1.0, 1.0, 1.0, 1.0, 1.0, 1.0, 1.0, 1.0, 1.0, 1.0, 1.0, 1.0, 1.0, 1.0, 1.0, 1.0, 1.0, 1.0, 1.0, 1.0, 1.0, 1.0, 1.0, 1.0, 1.0, 1.0, 1.0, 1.0, 1.0, 1.0, 1.0, 1.0, 1.0, 1.0, 1.0, 1.0, 1.0, 1.0, 1.0, 1.0, 1.0, 1.0, 1.0, 1.0, 1.0, 1.0, 1.0, 1.0, 1.0, 1.0, 1.0, 1.0, 1.0, 1.0, 1.0, 1.0, 1.0, 1.0, 1.0, 1.0, 1.0, 1.0, 1.0, 1.0, 1.0, 1.0, 1.0, 1.0, 1.0, 1.0, 1.0, 1.0, 1.0, 1.0, 1.0, 1.0, 1.0, 1.0, 1.0, 1.0, 1.0, 1.0, 1.0, 1.0, 1.0, 1.0, 1.0, 1.0, 1.0, 1.0, 1.0, 1.0, 1.0, 1.0, 1.0, 1.0, 1.0, 1.0, 1.0, 1.0, 1.0, 1.0, 1.0, 1.0, 1.0, 1.0, 1.0, 1.0, 1.0, 1.0, 1.0, 1.0, 1.0, 1.0, 1.0, 1.0, 1.0, 1.0, 1.0, 1.0, 1.0, 1.0, 1.0, 1.0, 1.0, 1.0, 1.0, 1.0, 1.0, 1.0, 1.0, 1.0, 1.0, 1.0, 1.0, 1.0, 1.0, 1.0, 1.0, 1.0, 1.0, 1.0, 1.0, 1.0, 1.0, 1.0, 1.0, 1.0, 1.0, 1.0, 1.0, 1.0, 1.0, 1.0, 1.0, 1.0, 1.0, 1.0, 1.0, 1.0, 1.0, 1.0, 1.0, 1.0, 1.0, 1.0, 1.0, 1.0, 1.0, 1.0, 1.0, 1.0, 1.0, 1.0, 1.0, 1.0, 1.0, 1.0, 1.0, 1.0, 1.0, 1.0, 1.0, 1.0, 1.0, 1.0, 1.0, 1.0, 1.0, 1.0, 1.0, 1.0, 1.0, 1.0, 1.0, 1.0, 1.0, 1.0, 1.0, 1.0, 1.0, 1.0, 1.0, 1.0, 1.0, 1.0, 1.0, 1.0, 1.0, 1.0, 1.0, 1.0, 1.0, 1.0, 1.0, 1.0, 1.0, 1.0, 1.0, 1.0, 1.0, 1.0, 1.0, 1.0, 1.0, 1.0, 1.0, 1.0, 1.0, 1.0, 1.0, 1.0, 1.0, 1.0, 1.0, 1.0, 1.0, 1.0, 1.0, 1.0, 1.0, 1.0, 1.0, 1.0, 1.0, 1.0, 1.0, 1.0, 1.0, 1.0, 1.0, 1.0, 1.0, 1.0, 1.0, 1.0, 1.0, 1.0, 1.0, 1.0, 1.0, 1.0, 1.0, 1.0, 1.0, 1.0, 1.0, 1.0, 1.0, 1.0, 1.0, 1.0, 1.0, 1.0, 1.0, 1.0, 1.0, 1.0, 1.0, 1.0, 1.0, 1.0, 1.0, 1.0, 1.0, 1.0, 1.0, 1.0, 1.0, 1.0, 1.0, 1.0, 1.0, 1.0, 1.0, 1.0, 1.0, 1.0, 1.0, 1.0, 1.0, 1.0, 1.0, 1.0, 1.0, 1.0, 1.0, 1.0, 1.0, 1.0, 1.0, 1.0, 1.0, 1.0, 1.0, 1.0, 1.0, 1.0, 1.0, 1.0, 1.0, 1.0, 1.0, 1.0, 1.0, 1.0, 1.0, 1.0, 1.0, 1.0, 1.0, 1.0, 1.0, 1.0, 1.0, 1.0, 1.0, 1.0, 1.0, 1.0, 1.0, 1.0, 1.0, 1.0, 1.0, 1.0, 1.0, 1.0, 1.0, 1.0, 1.0, 1.0, 1.0, 1.0, 1.0, 1.0, 1.0, 1.0, 1.0, 1.0, 1.0, 1.0, 1.0, 1.0, 1.0, 1.0, 1.0, 1.0, 1.0, 1.0, 1.0, 1.0, 1.0, 1.0, 1.0, 1.0, 1.0, 1.0, 1.0, 1.0, 1.0, 1.0, 1.0, 1.0, 1.0, 1.0, 1.0, 1.0, 1.0, 1.0, 1.0, 1.0, 1.0, 1.0, 1.0, 1.0, 1.0, 1.0, 1.0, 1.0, 1.0, 1.0, 1.0, 1.0, 1.0, 1.0, 1.0, 1.0, 1.0, 1.0, 1.0, 1.0, 1.0, 1.0, 1.0, 1.0, 1.0, 1.0, 1.0, 1.0, 1.0, 1.0, 1.0, 1.0, 1.0, 1.0, 1.0, 1.0, 1.0, 1.0, 1.0, 1.0, 1.0, 1.0, 1.0, 1.0, 1.0, 1.0, 1.0, 1.0, 1.0, 1.0, 1.0, 1.0, 1.0, 1.0, 1.0, 1.0, 1.0, 1.0, 1.0, 1.0, 1.0, 1.0, 1.0, 1.0, 1.0, 1.0, 1.0, 1.0, 1.0, 1.0, 1.0, 1.0, 1.0, 1.0, 1.0, 1.0, 1.0, 1.0, 1.0, 1.0, 1.0, 1.0, 1.0, 1.0, 1.0, 1.0, 1.0, 1.0, 1.0, 1.0, 1.0, 1.0, 1.0, 1.0, 1.0, 1.0, 1.0, 1.0, 1.0, 1.0, 1.0, 1.0, 1.0, 1.0, 1.0, 1.0, 1.0, 1.0, 1.0, 1.0, 1.0, 1.0, 1.0, 1.0, 1.0, 1.0, 1.0, 1.0, 1.0, 1.0, 1.0, 1.0, 1.0, 1.0, 1.0, 1.0, 1.0, 1.0, 1.0, 1.0, 1.0, 1.0, 1.0, 1.0, 1.0, 1.0, 1.0, 1.0, 1.0, 1.0, 1.0, 1.0, 1.0, 1.0, 1.0, 1.0, 1.0, 1.0, 1.0, 1.0, 1.0, 1.0, 1.0, 1.0, 1.0, 1.0, 1.0, 1.0, 1.0, 1.0, 1.0, 1.0, 1.0, 1.0, 1.0, 1.0, 1.0, 1.0, 1.0, 1.0, 1.0, 1.0, 1.0, 1.0, 1.0, 1.0, 1.0, 1.0, 1.0, 1.0, 1.0, 1.0, 1.0, 1.0, 1.0, 1.0, 1.0, 1.0, 1.0, 1.0, 1.0, 1.0, 1.0, 1.0, 1.0, 1.0, 1.0, 1.0, 1.0, 1.0, 1.0, 1.0, 1.0, 1.0, 1.0, 1.0, 1.0, 1.0, 1.0, 1.0, 1.0, 1.0, 1.0, 1.0, 1.0, 1.0, 1.0, 1.0, 1.0, 1.0, 1.0, 1.0, 1.0, 1.0, 1.0, 1.0, 1.0, 1.0, 1.0, 1.0, 1.0, 1.0, 1.0, 1.0, 1.0, 1.0, 1.0, 1.0, 1.0, 1.0, 1.0, 1.0, 1.0, 1.0, 1.0, 1.0, 1.0, 1.0, 1.0, 1.0, 1.0, 1.0, 1.0, 1.0, 1.0, 1.0, 1.0, 1.0, 1.0, 1.0, 1.0, 1.0, 1.0, 1.0, 1.0, 1.0, 1.0, 1.0, 1.0, 1.0, 1.0, 1.0, 1.0, 1.0, 1.0, 1.0, 1.0, 1.0, 1.0, 1.0, 1.0, 1.0, 1.0, 1.0, 1.0, 1.0, 1.0, 1.0, 1.0, 1.0, 1.0, 1.0, 1.0, 1.0, 1.0, 1.0, 1.0, 1.0, 1.0, 1.0, 1.0, 1.0, 1.0, 1.0, 1.0, 1.0, 1.0, 1.0, 1.0, 1.0, 1.0, 1.0, 1.0, 1.0, 1.0, 1.0, 1.0, 1.0, 1.0, 1.0, 1.0, 1.0, 1.0, 1.0, 1.0, 1.0, 1.0, 1.0, 1.0, 1.0, 1.0, 1.0, 1.0, 1.0, 1.0, 1.0, 1.0, 1.0, 1.0, 1.0, 1.0, 1.0, 1.0, 1.0, 1.0, 1.0, 1.0, 1.0, 1.0, 1.0, 1.0, 1.0, 1.0, 1.0, 1.0, 1.0, 1.0, 1.0, 1.0, 1.0, 1.0, 1.0, 1.0, 1.0, 1.0, 1.0, 1.0, 1.0, 1.0, 1.0, 1.0, 1.0, 1.0, 1.0, 1.0, 1.0, 1.0, 1.0, 1.0, 1.0, 1.0, 1.0, 1.0, 1.0, 1.0, 1.0, 1.0, 1.0, 1.0, 1.0, 1.0, 1.0, 1.0, 1.0, 1.0, 1.0, 1.0, 1.0, 1.0, 1.0, 1.0, 1.0, 1.0, 1.0, 1.0, 1.0, 1.0, 1.0, 1.0, 1.0, 1.0, 1.0, 1.0, 1.0, 1.0, 1.0, 1.0, 1.0, 1.0, 1.0, 1.0, 1.0, 1.0, 1.0, 1.0, 1.0, 1.0, 1.0, 1.0, 1.0, 1.0, 1.0, 1.0, 1.0, 1.0, 1.0, 1.0, 1.0, 1.0, 1.0, 1.0, 1.0, 1.0, 1.0, 1.0, 1.0, 1.0, 1.0, 1.0, 1.0, 1.0, 1.0, 1.0, 1.0, 1.0, 1.0, 1.0, 1.0, 1.0, 1.0, 1.0, 1.0, 1.0, 1.0, 1.0, 1.0, 1.0, 1.0, 1.0, 1.0, 1.0, 1.0, 1.0, 1.0, 1.0, 1.0, 1.0, 1.0, 1.0, 1.0, 1.0, 1.0, 1.0, 1.0, 1.0, 1.0, 1.0, 1.0, 1.0, 1.0, 1.0, 1.0, 1.0, 1.0, 1.0, 1.0, 1.0, 1.0, 1.0, 1.0, 1.0, 1.0, 1.0, 1.0, 1.0, 1.0, 1.0, 1.0, 1.0, 1.0, 1.0, 1.0, 1.0, 1.0, 1.0, 1.0, 1.0, 1.0, 1.0, 1.0, 1.0, 1.0, 1.0, 1.0, 1.0, 1.0, 1.0, 1.0, 1.0, 1.0, 1.0, 1.0, 1.0, 1.0, 1.0, 1.0, 1.0, 1.0, 1.0, 1.0, 1.0, 1.0, 1.0, 1.0, 1.0, 1.0, 1.0, 1.0, 1.0, 1.0, 1.0, 1.0, 1.0, 1.0, 1.0, 1.0, 1.0, 1.0, 1.0, 1.0, 1.0, 1.0, 1.0, 1.0, 1.0, 1.0, 1.0, 1.0, 1.0, 1.0, 1.0, 1.0, 1.0, 1.0, 1.0, 1.0, 1.0, 1.0, 1.0, 1.0, 1.0, 1.0, 1.0, 1.0, 1.0, 1.0, 1.0, 1.0, 1.0, 1.0, 1.0, 1.0, 1.0, 1.0, 1.0, 1.0, 1.0, 1.0, 1.0, 1.0, 1.0, 1.0, 1.0, 1.0, 1.0, 1.0, 1.0, 1.0, 1.0, 1.0, 1.0, 1.0, 1.0, 1.0, 1.0, 1.0, 1.0, 1.0, 1.0, 1.0, 1.0, 1.0, 1.0, 1.0, 1.0, 1.0, 1.0, 1.0, 1.0, 1.0, 1.0, 1.0, 1.0, 1.0, 1.0, 1.0, 1.0, 1.0, 1.0, 1.0, 1.0, 1.0, 1.0, 1.0, 1.0, 1.0, 1.0, 1.0, 1.0, 1.0, 1.0, 1.0, 1.0, 1.0, 1.0, 1.0, 1.0, 1.0, 1.0, 1.0, 1.0, 1.0, 1.0, 1.0, 1.0, 1.0, 1.0, 1.0, 1.0, 1.0, 1.0, 1.0, 1.0, 1.0, 1.0, 1.0, 1.0, 1.0, 1.0, 1.0, 1.0, 1.0, 1.0, 1.0, 1.0, 1.0, 1.0, 1.0, 1.0, 1.0, 1.0, 1.0, 1.0, 1.0, 1.0, 1.0, 1.0, 1.0, 1.0, 1.0, 1.0, 1.0, 1.0, 1.0, 1.0, 1.0, 1.0, 1.0, 1.0, 1.0, 1.0, 1.0, 1.0, 1.0, 1.0, 1.0, 1.0, 1.0, 1.0, 1.0, 1.0, 1.0, 1.0, 1.0, 1.0, 1.0, 1.0, 1.0, 1.0, 1.0, 1.0, 1.0, 1.0, 1.0, 1.0, 1.0, 1.0, 1.0, 1.0, 1.0, 1.0, 1.0, 1.0, 1.0, 1.0, 1.0, 1.0, 1.0, 1.0, 1.0, 1.0, 1.0, 1.0, 1.0, 1.0, 1.0, 1.0, 1.0, 1.0, 1.0, 1.0, 1.0, 1.0, 1.0, 1.0, 1.0, 1.0, 1.0, 1.0, 1.0, 1.0, 1.0, 1.0, 1.0, 1.0, 1.0, 1.0, 1.0, 1.0, 1.0, 1.0, 1.0, 1.0, 1.0, 1.0, 1.0, 1.0, 1.0, 1.0, 1.0, 1.0, 1.0, 1.0, 1.0, 1.0, 1.0, 1.0, 1.0, 1.0, 1.0, 1.0, 1.0, 1.0, 1.0, 1.0, 1.0, 1.0, 1.0, 1.0, 1.0, 1.0, 1.0, 1.0, 1.0, 1.0, 1.0, 1.0, 1.0, 1.0, 1.0, 1.0, 1.0, 1.0, 1.0, 1.0, 1.0, 1.0, 1.0, 1.0, 1.0, 1.0, 1.0, 1.0, 1.0, 1.0, 1.0, 1.0, 1.0, 1.0, 1.0, 1.0, 1.0, 1.0, 1.0, 1.0, 1.0, 1.0, 1.0, 1.0, 1.0, 1.0, 1.0, 1.0, 1.0, 1.0, 1.0, 1.0, 1.0, 1.0, 1.0, 1.0, 1.0, 1.0, 1.0, 1.0, 1.0, 1.0, 1.0, 1.0, 1.0, 1.0, 1.0, 1.0, 1.0, 1.0, 1.0, 1.0, 1.0, 1.0, 1.0, 1.0, 1.0, 1.0, 1.0, 1.0, 1.0, 1.0, 1.0, 1.0, 1.0, 1.0, 1.0, 1.0, 1.0, 1.0, 1.0, 1.0, 1.0, 1.0, 1.0, 1.0, 1.0, 1.0, 1.0, 1.0, 1.0, 1.0, 1.0, 1.0, 1.0, 1.0, 1.0, 1.0, 1.0, 1.0, 1.0, 1.0, 1.0, 1.0, 1.0, 1.0, 1.0, 1.0, 1.0, 1.0, 1.0, 1.0, 1.0, 1.0, 1.0, 1.0, 1.0, 1.0, 1.0, 1.0, 1.0, 1.0, 1.0, 1.0, 1.0, 1.0, 1.0, 1.0, 1.0, 1.0, 1.0, 1.0, 1.0, 1.0, 1.0, 1.0, 1.0, 1.0, 1.0, 1.0, 1.0, 1.0, 1.0, 1.0, 1.0, 1.0, 1.0, 1.0, 1.0, 1.0, 1.0, 1.0, 1.0, 1.0, 1.0, 1.0, 1.0, 1.0, 1.0, 1.0, 1.0, 1.0, 1.0, 1.0, 1.0, 1.0, 1.0, 1.0, 1.0, 1.0, 1.0, 1.0, 1.0, 1.0, 1.0, 1.0, 1.0, 1.0, 1.0, 1.0, 1.0, 1.0, 1.0, 1.0, 1.0, 1.0, 1.0, 1.0, 1.0, 1.0, 1.0, 1.0, 1.0, 1.0, 1.0, 1.0, 1.0, 1.0, 1.0, 1.0, 1.0, 1.0, 1.0, 1.0, 1.0, 1.0, 1.0, 1.0, 1.0, 1.0, 1.0, 1.0, 1.0, 1.0, 1.0, 1.0, 1.0, 1.0, 1.0, 1.0, 1.0, 1.0, 1.0, 1.0, 1.0, 1.0, 1.0, 1.0, 1.0, 1.0, 1.0, 1.0, 1.0, 1.0, 1.0, 1.0, 1.0, 1.0, 1.0, 1.0, 1.0, 1.0, 1.0, 1.0, 1.0, 1.0, 1.0, 1.0, 1.0, 1.0, 1.0, 1.0, 1.0, 1.0, 1.0, 1.0, 1.0, 1.0, 1.0, 1.0, 1.0, 1.0, 1.0, 1.0, 1.0, 1.0, 1.0, 1.0, 1.0, 1.0, 1.0, 1.0, 1.0, 1.0, 1.0, 1.0, 1.0, 1.0, 1.0, 1.0, 1.0, 1.0, 1.0, 1.0, 1.0, 1.0, 1.0, 1.0, 1.0, 1.0, 1.0, 1.0, 1.0, 1.0, 1.0, 1.0, 1.0, 1.0, 1.0, 1.0, 1.0, 1.0, 1.0, 1.0, 1.0, 1.0, 1.0, 1.0, 1.0, 1.0, 1.0, 1.0, 1.0, 1.0, 1.0, 1.0, 1.0, 1.0, 1.0, 1.0, 1.0, 1.0, 1.0, 1.0, 1.0, 1.0, 1.0, 1.0, 1.0, 1.0, 1.0, 1.0, 1.0, 1.0, 1.0, 1.0, 1.0, 1.0, 1.0, 1.0, 1.0, 1.0, 1.0, 1.0, 1.0, 1.0, 1.0, 1.0, 1.0, 1.0, 1.0, 1.0, 1.0, 1.0, 1.0, 1.0, 1.0, 1.0, 1.0, 1.0, 1.0, 1.0, 1.0, 1.0, 1.0, 1.0, 1.0, 1.0, 1.0, 1.0, 1.0, 1.0, 1.0, 1.0, 1.0, 1.0, 1.0, 1.0, 1.0, 1.0, 1.0, 1.0, 1.0, 1.0, 1.0, 1.0, 1.0, 1.0, 1.0, 1.0, 1.0, 1.0, 1.0, 1.0, 1.0, 1.0, 1.0, 1.0, 1.0, 1.0, 1.0, 1.0, 1.0, 1.0, 1.0, 1.0, 1.0, 1.0, 1.0, 1.0, 1.0, 1.0, 1.0, 1.0, 1.0, 1.0, 1.0, 1.0, 1.0, 1.0, 1.0, 1.0, 1.0, 1.0, 1.0, 1.0, 1.0, 1.0, 1.0, 1.0, 1.0, 1.0, 1.0, 1.0, 1.0, 1.0, 1.0, 1.0, 1.0, 1.0, 1.0, 1.0, 1.0, 1.0, 1.0, 1.0, 1.0, 1.0, 1.0, 1.0, 1.0, 1.0, 1.0, 1.0, 1.0, 1.0, 1.0, 1.0, 1.0, 1.0, 1.0, 1.0, 1.0, 1.0, 1.0, 1.0, 1.0, 1.0, 1.0, 1.0, 1.0, 1.0, 1.0, 1.0, 1.0, 1.0, 1.0, 1.0, 1.0, 1.0, 1.0, 1.0, 1.0, 1.0, 1.0, 1.0, 1.0, 1.0, 1.0, 1.0, 1.0, 1.0, 1.0, 1.0, 1.0, 1.0, 1.0, 1.0, 1.0, 1.0, 1.0, 1.0, 1.0, 1.0, 1.0, 1.0, 1.0, 1.0, 1.0, 1.0, 1.0, 1.0, 1.0, 1.0, 1.0, 1.0, 1.0, 1.0, 1.0, 1.0, 1.0, 1.0, 1.0, 1.0, 1.0, 1.0, 1.0, 1.0, 1.0, 1.0, 1.0, 1.0, 1.0, 1.0, 1.0, 1.0, 1.0, 1.0, 1.0, 1.0, 1.0, 1.0, 1.0, 1.0, 1.0, 1.0, 1.0, 1.0, 1.0, 1.0, 1.0, 1.0, 1.0, 1.0, 1.0, 1.0, 1.0, 1.0, 1.0, 1.0, 1.0, 1.0, 1.0, 1.0, 1.0, 1.0, 1.0, 1.0, 1.0, 1.0, 1.0, 1.0, 1.0, 1.0, 1.0, 1.0, 1.0, 1.0, 1.0, 1.0, 1.0, 1.0, 1.0, 1.0, 1.0, 1.0, 1.0, 1.0, 1.0, 1.0, 1.0, 1.0, 1.0, 1.0, 1.0, 1.0, 1.0, 1.0, 1.0, 1.0, 1.0, 1.0, 1.0, 1.0, 1.0, 1.0, 1.0, 1.0, 1.0, 1.0, 1.0, 1.0, 1.0, 1.0, 1.0, 1.0, 1.0, 1.0, 1.0, 1.0, 1.0, 1.0, 1.0, 1.0, 1.0, 1.0, 1.0, 1.0, 1.0, 1.0, 1.0, 1.0, 1.0, 1.0, 1.0, 1.0, 1.0, 1.0, 1.0, 1.0, 1.0, 1.0, 1.0, 1.0, 1.0, 1.0, 1.0, 1.0, 1.0, 1.0, 1.0, 1.0, 1.0, 1.0, 1.0, 1.0, 1.0, 1.0, 1.0, 1.0, 1.0, 1.0, 1.0, 1.0, 1.0, 1.0, 1.0, 1.0, 1.0, 1.0, 1.0, 1.0, 1.0, 1.0, 1.0, 1.0, 1.0, 1.0, 1.0, 1.0, 1.0, 1.0, 1.0, 1.0, 1.0, 1.0, 1.0, 1.0, 1.0, 1.0, 1.0, 1.0, 1.0, 1.0, 1.0, 1.0, 1.0, 1.0, 1.0, 1.0, 1.0, 1.0, 1.0, 1.0, 1.0, 1.0, 1.0, 1.0, 1.0, 1.0, 1.0, 1.0, 1.0, 1.0, 1.0, 1.0, 1.0, 1.0, 1.0, 1.0, 1.0, 1.0, 1.0, 1.0, 1.0, 1.0, 1.0, 1.0, 1.0, 1.0, 1.0, 1.0, 1.0, 1.0, 1.0, 1.0, 1.0, 1.0, 1.0, 1.0, 1.0, 1.0, 1.0, 1.0, 1.0, 1.0, 1.0, 1.0, 1.0, 1.0, 1.0, 1.0, 1.0, 1.0, 1.0, 1.0, 1.0, 1.0, 1.0, 1.0, 1.0, 1.0, 1.0, 1.0, 1.0, 1.0, 1.0, 1.0, 1.0, 1.0, 1.0, 1.0, 1.0, 1.0, 1.0, 1.0, 1.0, 1.0, 1.0, 1.0, 1.0, 1.0, 1.0, 1.0, 1.0, 1.0, 1.0, 1.0, 1.0, 1.0, 1.0, 1.0, 1.0, 1.0, 1.0, 1.0, 1.0, 1.0, 1.0, 1.0, 1.0, 1.0, 1.0, 1.0, 1.0, 1.0, 1.0, 1.0, 1.0, 1.0, 1.0, 1.0, 1.0, 1.0, 1.0, 1.0, 1.0, 1.0, 1.0, 1.0, 1.0, 1.0, 1.0, 1.0, 1.0, 1.0, 1.0, 1.0, 1.0, 1.0, 1.0, 1.0, 1.0, 1.0, 1.0, 1.0, 1.0, 1.0, 1.0, 1.0, 1.0, 1.0, 1.0, 1.0, 1.0, 1.0, 1.0, 1.0, 1.0, 1.0, 1.0, 1.0, 1.0, 1.0, 1.0, 1.0, 1.0, 1.0, 1.0, 1.0, 1.0, 1.0, 1.0, 1.0, 1.0, 1.0, 1.0, 1.0, 1.0, 1.0, 1.0, 1.0, 1.0, 1.0, 1.0, 1.0, 1.0, 1.0, 1.0, 1.0, 1.0, 1.0, 1.0, 1.0, 1.0, 1.0, 1.0, 1.0, 1.0, 1.0, 1.0, 1.0, 1.0, 1.0, 1.0, 1.0, 1.0, 1.0, 1.0, 1.0, 1.0, 1.0, 1.0, 1.0, 1.0, 1.0, 1.0, 1.0, 1.0, 1.0, 1.0, 1.0, 1.0, 1.0, 1.0, 1.0, 1.0, 1.0, 1.0, 1.0, 1.0, 1.0, 1.0, 1.0, 1.0, 1.0, 1.0, 1.0, 1.0, 1.0, 1.0, 1.0, 1.0, 1.0, 1.0, 1.0, 1.0, 1.0, 1.0, 1.0, 1.0, 1.0, 1.0, 1.0, 1.0, 1.0, 1.0, 1.0, 1.0, 1.0, 1.0, 1.0, 1.0, 1.0, 1.0, 1.0, 1.0, 1.0, 1.0, 1.0, 1.0, 1.0, 1.0, 1.0, 1.0, 1.0, 1.0, 1.0, 1.0, 1.0, 1.0, 1.0, 1.0, 1.0, 1.0, 1.0, 1.0, 1.0, 1.0, 1.0, 1.0, 1.0, 1.0, 1.0, 1.0, 1.0, 1.0, 1.0, 1.0, 1.0, 1.0, 1.0, 1.0, 1.0, 1.0, 1.0, 1.0, 1.0, 1.0, 1.0, 1.0, 1.0, 1.0, 1.0, 1.0, 1.0, 1.0, 1.0, 1.0, 1.0, 1.0, 1.0, 1.0, 1.0, 1.0, 1.0, 1.0, 1.0, 1.0, 1.0, 1.0, 1.0, 1.0, 1.0, 1.0, 1.0, 1.0, 1.0, 1.0, 1.0, 1.0, 1.0, 1.0, 1.0, 1.0, 1.0, 1.0, 1.0, 1.0, 1.0, 1.0, 1.0, 1.0, 1.0, 1.0, 1.0, 1.0, 1.0, 1.0, 1.0, 1.0, 1.0, 1.0, 1.0, 1.0, 1.0, 1.0, 1.0, 1.0, 1.0, 1.0, 1.0, 1.0, 1.0, 1.0, 1.0, 1.0, 1.0, 1.0, 1.0, 1.0, 1.0, 1.0, 1.0, 1.0, 1.0, 1.0, 1.0, 1.0, 1.0, 1.0, 1.0, 1.0, 1.0, 1.0, 1.0, 1.0, 1.0, 1.0, 1.0, 1.0, 1.0, 1.0, 1.0, 1.0, 1.0, 1.0, 1.0, 0.9911, 0.9911, 0.9911, 0.9961, 1.0, 1.0, 1.0, 1.0, 1.0, 1.0, 1.0, 1.0, 1.0, 1.0, 1.0, 1.0, 1.0, 1.0, 1.0, 1.0, 0.9911, 0.9911, 0.9911, 0.9961, 1.0, 1.0, 1.0, 1.0, 1.0, 1.0, 1.0, 1.0, 0.9911, 0.9911, 0.9911, 0.9961, 1.0, 1.0, 1.0, 1.0, 1.0, 1.0, 1.0, 1.0, 1.0, 1.0, 1.0, 1.0, 1.0, 1.0, 1.0, 1.0, 0.9911, 0.9911, 0.9911, 0.9961, 1.0, 1.0, 1.0, 1.0, 1.0, 1.0, 1.0, 1.0, 1.0, 1.0, 1.0, 1.0, 1.0, 1.0, 1.0, 1.0, 1.0, 1.0, 1.0, 1.0, 1.0, 1.0, 1.0, 1.0, 1.0, 1.0, 1.0, 1.0, 1.0, 1.0, 1.0, 1.0, 1.0, 1.0, 1.0, 1.0, 1.0, 1.0, 1.0, 1.0, 1.0, 1.0, 1.0, 1.0, 1.0, 1.0, 1.0, 1.0, 1.0, 1.0, 1.0, 1.0, 1.0, 1.0, 1.0, 1.0, 1.0, 1.0, 1.0, 1.0, 1.0, 1.0, 1.0, 1.0, 1.0, 1.0, 1.0, 1.0, 1.0, 1.0, 1.0, 1.0, 1.0, 1.0, 1.0, 1.0, 1.0, 1.0, 1.0, 1.0, 1.0, 1.0, 1.0, 1.0, 1.0, 1.0, 1.0, 1.0, 1.0, 1.0, 1.0, 1.0, 1.0, 1.0, 1.0, 1.0])
me_body.materials.append(mat_material)
me_body.use_remesh_preserve_volume = False
me_body.use_remesh_preserve_attributes = False
me_body.use_mirror_vertex_groups = False
me_body.update()
me_cube_001 = bpy.data.meshes.new('Cube.001')
me_cube_001.from_pydata([(1.234, 2.639, -0.1916), (1.234, -2.423, -0.1916), (-1.234, -2.423, -0.1916), (-1.234, 2.639, -0.1916), (1.262, 2.499, -0.02774), (1.262, -2.282, -0.02774), (-1.262, -2.282, -0.02774), (-1.262, 2.499, -0.02774), (0.5526, 2.025, 0.3077), (-0.5526, 2.025, 0.3077), (-0.5526, -1.808, 0.3077), (0.5526, -1.808, 0.3077), (-0.9132, -1.765, -0.845), (-0.9132, 1.982, -0.845), (0.9132, 1.982, -0.845), (0.9132, -1.765, -0.845)], [], [(0, 4, 5, 1), (1, 5, 6, 2), (2, 6, 7, 3), (4, 0, 3, 7), (4, 7, 9, 8), (7, 6, 10, 9), (6, 5, 11, 10), (5, 4, 8, 11), (8, 9, 10, 11), (2, 3, 13, 12), (3, 0, 14, 13), (0, 1, 15, 14), (1, 2, 12, 15), (14, 15, 12, 13)])
me_cube_001.polygons.foreach_set('use_smooth', [True] * 14)
_uv = me_cube_001.uv_layers.new(name='UVTex')
_uv.uv.foreach_set('vector', [0.8164, 0.2695, 0.8281, 0.2695, 0.8281, 0.2812, 0.8164, 0.2812, 0.8164, 0.2695, 0.8281, 0.2695, 0.8281, 0.2812, 0.8164, 0.2812, 0.8164, 0.2695, 0.8281, 0.2695, 0.8281, 0.2812, 0.8164, 0.2812, 0.8164, 0.2695, 0.8281, 0.2695, 0.8281, 0.2812, 0.8164, 0.2812, 0.8164, 0.2695, 0.8281, 0.2695, 0.8281, 0.2812, 0.8164, 0.2812, 0.8164, 0.2695, 0.8281, 0.2695, 0.8281, 0.2812, 0.8164, 0.2812, 0.8164, 0.2695, 0.8281, 0.2695, 0.8281, 0.2812, 0.8164, 0.2812, 0.8164, 0.2695, 0.8281, 0.2695, 0.8281, 0.2812, 0.8164, 0.2812, 0.8164, 0.2695, 0.8281, 0.2695, 0.8281, 0.2812, 0.8164, 0.2812, 0.8164, 0.2695, 0.8281, 0.2695, 0.8281, 0.2812, 0.8164, 0.2812, 0.8164, 0.2695, 0.8281, 0.2695, 0.8281, 0.2812, 0.8164, 0.2812, 0.8164, 0.2695, 0.8281, 0.2695, 0.8281, 0.2812, 0.8164, 0.2812, 0.8164, 0.2695, 0.8281, 0.2695, 0.8281, 0.2812, 0.8164, 0.2812, 0.8164, 0.2695, 0.8281, 0.2695, 0.8281, 0.2812, 0.8164, 0.2812])
me_cube_001.use_remesh_preserve_volume = False
me_cube_001.use_remesh_preserve_attributes = False
me_cube_001.use_mirror_vertex_groups = False
me_cube_001.update()

# ---- objects
ob_cylinder_011 = bpy.data.objects.new('Cylinder.011', me_cylinder)
ob_cylinder_010 = bpy.data.objects.new('Cylinder.010', me_cylinder)
ob_cylinder_009 = bpy.data.objects.new('Cylinder.009', me_cylinder)
ob_cylinder_008 = bpy.data.objects.new('Cylinder.008', me_cylinder)
ob_cylinder_007 = bpy.data.objects.new('Cylinder.007', me_cylinder)
ob_cylinder_006 = bpy.data.objects.new('Cylinder.006', me_cylinder)
ob_cylinder_005 = bpy.data.objects.new('Cylinder.005', me_cylinder)
ob_cylinder_004 = bpy.data.objects.new('Cylinder.004', me_cylinder)
ob_cylinder_003 = bpy.data.objects.new('Cylinder.003', me_cylinder)
ob_cylinder_002 = bpy.data.objects.new('Cylinder.002', me_cylinder)
ob_cylinder_001 = bpy.data.objects.new('Cylinder.001', me_cylinder)
ob_barrel = bpy.data.objects.new('Barrel', me_barrel)
ob_turret = bpy.data.objects.new('Turret', me_turret)
ob_body = bpy.data.objects.new('Body', me_body)
ob_cylinder = bpy.data.objects.new('Cylinder', me_cylinder)
ob_cube = bpy.data.objects.new('Cube', me_cube_001)

# ---- transforms, parenting, visibility, modifiers, constraints
ob_cylinder_011.location = (0.8942, 1.627, 0.2788)
ob_cylinder_011.rotation_euler = (1.571, 0.2473, -1.571)
ob_cylinder_011.scale = (0.2136, 0.2136, -0.1508)
ob_cylinder_011.lock_rotations_4d = False
ob_cylinder_011.empty_display_type = 'ARROWS'
ob_cylinder_011.lineart.crease_threshold = 0.0
ob_cylinder_010.location = (0.8942, 0.8679, 0.2788)
ob_cylinder_010.rotation_euler = (1.571, -0.2763, -1.571)
ob_cylinder_010.scale = (0.2136, 0.2136, -0.1508)
ob_cylinder_010.lock_rotations_4d = False
ob_cylinder_010.empty_display_type = 'ARROWS'
ob_cylinder_010.lineart.crease_threshold = 0.0
ob_cylinder_009.location = (0.8942, 0.3777, 0.2788)
ob_cylinder_009.rotation_euler = (1.571, -0.2763, -1.571)
ob_cylinder_009.scale = (0.2136, 0.2136, -0.1508)
ob_cylinder_009.lock_rotations_4d = False
ob_cylinder_009.empty_display_type = 'ARROWS'
ob_cylinder_009.lineart.crease_threshold = 0.0
ob_cylinder_008.location = (0.8942, -0.3998, 0.2788)
ob_cylinder_008.rotation_euler = (1.571, -0.2763, -1.571)
ob_cylinder_008.scale = (0.2136, 0.2136, -0.1508)
ob_cylinder_008.lock_rotations_4d = False
ob_cylinder_008.empty_display_type = 'ARROWS'
ob_cylinder_008.lineart.crease_threshold = 0.0
ob_cylinder_007.location = (0.8942, -0.8534, 0.2788)
ob_cylinder_007.rotation_euler = (1.571, -0.2763, -1.571)
ob_cylinder_007.scale = (0.2136, 0.2136, -0.1508)
ob_cylinder_007.lock_rotations_4d = False
ob_cylinder_007.empty_display_type = 'ARROWS'
ob_cylinder_007.lineart.crease_threshold = 0.0
ob_cylinder_006.location = (0.8942, -1.629, 0.2788)
ob_cylinder_006.rotation_euler = (1.571, 0.2473, -1.571)
ob_cylinder_006.scale = (0.2136, 0.2136, -0.1508)
ob_cylinder_006.lock_rotations_4d = False
ob_cylinder_006.empty_display_type = 'ARROWS'
ob_cylinder_006.lineart.crease_threshold = 0.0
ob_cylinder_005.location = (-0.897, -1.629, 0.2788)
ob_cylinder_005.rotation_euler = (1.571, 0.2473, -1.571)
ob_cylinder_005.scale = (0.2136, 0.2136, 0.1508)
ob_cylinder_005.lock_rotations_4d = False
ob_cylinder_005.empty_display_type = 'ARROWS'
ob_cylinder_005.lineart.crease_threshold = 0.0
ob_cylinder_004.location = (-0.897, -0.8534, 0.2788)
ob_cylinder_004.rotation_euler = (1.571, -0.2763, -1.571)
ob_cylinder_004.scale = (0.2136, 0.2136, 0.1508)
ob_cylinder_004.lock_rotations_4d = False
ob_cylinder_004.empty_display_type = 'ARROWS'
ob_cylinder_004.lineart.crease_threshold = 0.0
ob_cylinder_003.location = (-0.897, -0.3998, 0.2788)
ob_cylinder_003.rotation_euler = (1.571, -0.2763, -1.571)
ob_cylinder_003.scale = (0.2136, 0.2136, 0.1508)
ob_cylinder_003.lock_rotations_4d = False
ob_cylinder_003.empty_display_type = 'ARROWS'
ob_cylinder_003.lineart.crease_threshold = 0.0
ob_cylinder_002.location = (-0.897, 0.3777, 0.2788)
ob_cylinder_002.rotation_euler = (1.571, -0.2763, -1.571)
ob_cylinder_002.scale = (0.2136, 0.2136, 0.1508)
ob_cylinder_002.lock_rotations_4d = False
ob_cylinder_002.empty_display_type = 'ARROWS'
ob_cylinder_002.lineart.crease_threshold = 0.0
ob_cylinder_001.location = (-0.897, 0.8679, 0.2788)
ob_cylinder_001.rotation_euler = (1.571, -0.2763, -1.571)
ob_cylinder_001.scale = (0.2136, 0.2136, 0.1508)
ob_cylinder_001.lock_rotations_4d = False
ob_cylinder_001.empty_display_type = 'ARROWS'
ob_cylinder_001.lineart.crease_threshold = 0.0
ob_barrel.location = (-0.001595, 0.5724, 1.872)
ob_barrel.rotation_euler = (0.0, -0.0, -1.571)
ob_barrel.lock_rotations_4d = False
ob_barrel.empty_display_type = 'ARROWS'
ob_barrel.color = (0.0, 0.0, 0.0, 1.0)
ob_barrel.lineart.crease_threshold = 0.0
ob_turret.location = (-0.001595, -0.1732, 2.006)
ob_turret.rotation_euler = (0.0, -0.0, -1.571)
ob_turret.scale = (1.001, 1.001, 1.001)
ob_turret.lock_rotations_4d = False
ob_turret.empty_display_type = 'ARROWS'
ob_turret.color = (0.0, 0.0, 0.0, 1.0)
ob_turret.lineart.crease_threshold = 0.0
ob_body.location = (-0.001595, -0.3793, 0.006032)
ob_body.rotation_euler = (0.0, -0.0, -1.571)
ob_body.scale = (1.001, 1.001, 1.001)
ob_body.lock_rotations_4d = False
ob_body.empty_display_type = 'ARROWS'
ob_body.color = (0.0, 0.0, 0.0, 1.0)
ob_body.lineart.crease_threshold = 0.0
ob_cylinder.location = (-0.897, 1.627, 0.2788)
ob_cylinder.rotation_euler = (1.571, 0.2473, -1.571)
ob_cylinder.scale = (0.2136, 0.2136, 0.1508)
ob_cylinder.lock_rotations_4d = False
ob_cylinder.empty_display_type = 'ARROWS'
ob_cylinder.lineart.crease_threshold = 0.0
ob_cube.location = (0.0, -0.2139, 0.0)
ob_cube.scale = (0.8821, 0.8746, 1.0)
ob_cube.lock_rotations_4d = False
ob_cube.empty_display_type = 'ARROWS'
ob_cube.lineart.crease_threshold = 0.0

# ---- collection membership
col_collection_1.objects.link(ob_cylinder_011)
col_collection_1.objects.link(ob_cylinder_010)
col_collection_1.objects.link(ob_cylinder_009)
col_collection_1.objects.link(ob_cylinder_008)
col_collection_1.objects.link(ob_cylinder_007)
col_collection_1.objects.link(ob_cylinder_006)
col_collection_1.objects.link(ob_cylinder_005)
col_collection_1.objects.link(ob_cylinder_004)
col_collection_1.objects.link(ob_cylinder_003)
col_collection_1.objects.link(ob_cylinder_002)
col_collection_1.objects.link(ob_cylinder_001)
col_collection_1.objects.link(ob_barrel)
col_collection_1.objects.link(ob_turret)
col_collection_1.objects.link(ob_body)
col_collection_1.objects.link(ob_cylinder)
col_collection_1.objects.link(ob_cube)

# ---- scene / render settings (as saved in the file)
scene.frame_start = 1; scene.frame_end = 250; scene.frame_set(1)
scene.render.engine = 'BLENDER_EEVEE_NEXT'
scene.render.image_settings.file_format = 'JPEG'
scene.render.image_settings.color_mode = 'RGB'
scene.render.image_settings.compression = 90
scene.render.resolution_x = 800
scene.render.resolution_y = 600
scene.render.pixel_aspect_x = 100.0
scene.render.pixel_aspect_y = 100.0
scene.render.fps = 25
scene.render.dither_intensity = 0.0
scene.render.use_compositing = False
scene.render.use_sequencer = False
scene.render.bake_margin = 2
scene.render.bake_bias = 0.0
scene.render.use_stamp_time = False
scene.render.use_stamp_date = False
scene.render.use_stamp_frame = False
scene.render.use_stamp_camera = False
scene.render.use_stamp_scene = False
scene.render.use_stamp_filename = False
scene.render.use_stamp_render_time = False
scene.render.stamp_font_size = 0
scene.cycles.use_denoising = False
scene.cycles.samples = 10
scene.cycles.sampling_pattern = 'TABULATED_SOBOL'
scene.cycles.light_sampling_threshold = 0.0
scene.cycles.use_adaptive_sampling = False
scene.cycles.use_light_tree = False
scene.cycles.blur_glossy = 0.0
scene.cycles.volume_bounces = 1
scene.cycles.pixel_filter_type = 'GAUSSIAN'
scene.cycles.sample_clamp_indirect = 0.0
scene.view_settings.view_transform = 'Raw'
bpy.context.view_layer.update()

# ---- added for rendering (the .blend has no active camera): camera
cam_auto = bpy.data.cameras.new('AutoCamera')
cam_auto.lens = 50.0
cam_auto.sensor_width = 36.0
cam_auto.clip_end = 1000.0
ob_auto_camera = bpy.data.objects.new('AutoCamera', cam_auto)
scene.collection.objects.link(ob_auto_camera)
ob_auto_camera.location = (5.91803, -7.29204, 5.43755)
ob_auto_camera.rotation_euler = (1.09748, -7.21219e-08, 0.694738)
scene.camera = ob_auto_camera
bpy.context.view_layer.update()
